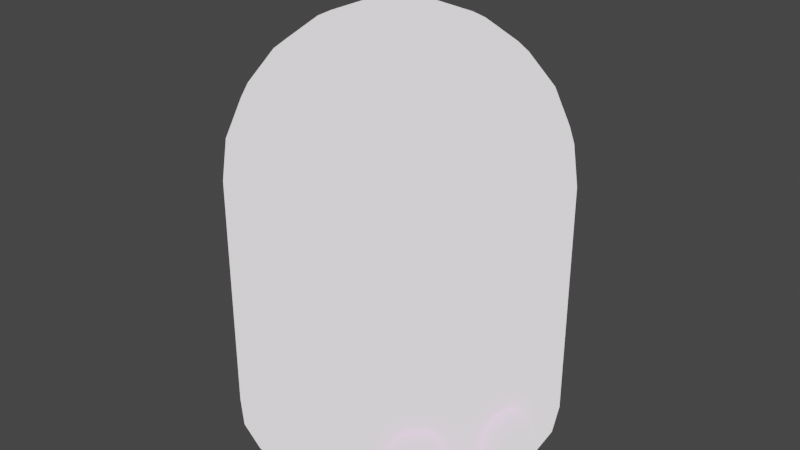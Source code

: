 # Source: avionics.blend  (saved by Blender 3.3.6; exported with 4.5.12 LTS)
import bpy
from mathutils import Matrix  # noqa: F401  (used for matrix-valued properties, if any)

bpy.ops.wm.read_factory_settings(use_empty=True)
scene = bpy.context.scene
scene.name = 'Scene'

# ---- collections
col_collection = bpy.data.collections.new('Collection'); scene.collection.children.link(col_collection)

# ---- images (referenced by path relative to the original .blend; pixels are not part of the script)
import os
ASSET_DIR = os.environ.get("B2B_ASSET_DIR", "")  # directory of the original .blend (textures are referenced by path, not embedded)
HERE = os.path.dirname(os.path.abspath(__file__))  # packed textures are extracted next to this script under _unpacked/

def load_image(name, relpath, width, height, colorspace="sRGB"):
    """Load a texture the original file referenced (path relative to the .blend, or extracted next to this script)."""
    p = next((c for c in (os.path.join(HERE, relpath), os.path.join(ASSET_DIR, relpath)) if relpath and os.path.exists(c)), "")
    if p:
        img = bpy.data.images.load(p, check_existing=True)
        img.name = name
    else:  # same state as the original file: an image datablock whose file is absent (Cycles renders it pink)
        img = bpy.data.images.new(name, width, height)
        img.source = "FILE"
        img.filepath = "//" + (relpath or name)
    img.colorspace_settings.name = colorspace
    return img
img_texture_alnair_general_1_png = load_image('texture_alnair_general_1.png', 'a1.psd', 1024, 1024, 'sRGB')

# ---- materials (node trees are filled in below, after node groups)
mat_fairing1_auv = bpy.data.materials.new('fairing1_auv')
mat_fairing1_auv.diffuse_color = (1.0, 1.0, 1.0, 1.0)
mat_fairing1_auv.roughness = 0.6838
mat_mesh1_auv = bpy.data.materials.new('mesh1_auv')
mat_mesh1_auv.diffuse_color = (1.0, 1.0, 1.0, 1.0)
mat_mesh1_auv.roughness = 0.6838

# ---- material node trees
mat_fairing1_auv.use_nodes = True; mat_fairing1_auv.node_tree.nodes.clear()
_N = mat_fairing1_auv.node_tree.nodes; _L = mat_fairing1_auv.node_tree.links
n0 = _N.new('ShaderNodeBsdfPrincipled'); n0.name = 'Principled BSDF'; n0.location = (1200, 0)
n0.distribution = 'GGX'
n0.subsurface_method = 'RANDOM_WALK_SKIN'
n0.inputs[2].default_value = 0.6838
n0.inputs[3].default_value = 1.45
n0.inputs[13].default_value = 0.001
n0.inputs[28].default_value = 1.0
n1 = _N.new('ShaderNodeOutputMaterial'); n1.name = 'Material Output'; n1.location = (1500, 0)
n2 = _N.new('ShaderNodeTexImage'); n2.name = 'Image Texture'; n2.location = (600, 0)
n2.image = img_texture_alnair_general_1_png
_L.new(n2.outputs[0], n0.inputs[0])
_L.new(n0.outputs[0], n1.inputs[0])
n1.is_active_output = True
mat_mesh1_auv.use_nodes = True; mat_mesh1_auv.node_tree.nodes.clear()
_N = mat_mesh1_auv.node_tree.nodes; _L = mat_mesh1_auv.node_tree.links
n0 = _N.new('ShaderNodeBsdfPrincipled'); n0.name = 'Principled BSDF'; n0.location = (1200, 0)
n0.distribution = 'GGX'
n0.subsurface_method = 'RANDOM_WALK_SKIN'
n0.inputs[2].default_value = 0.6838
n0.inputs[3].default_value = 1.45
n0.inputs[13].default_value = 0.001
n0.inputs[28].default_value = 1.0
n1 = _N.new('ShaderNodeOutputMaterial'); n1.name = 'Material Output'; n1.location = (1500, 0)
n2 = _N.new('ShaderNodeTexImage'); n2.name = 'Image Texture'; n2.location = (600, 0)
n2.image = img_texture_alnair_general_1_png
_L.new(n2.outputs[0], n0.inputs[0])
_L.new(n0.outputs[0], n1.inputs[0])
n1.is_active_output = True

# ---- world
world_world = bpy.data.worlds.new('World'); scene.world = world_world
world_world.use_nodes = True; world_world.node_tree.nodes.clear()
_N = world_world.node_tree.nodes; _L = world_world.node_tree.links
n0 = _N.new('ShaderNodeOutputWorld'); n0.name = 'World Output'; n0.location = (300, 300)
n1 = _N.new('ShaderNodeBackground'); n1.name = 'Background'; n1.location = (10, 300)
n1.inputs[0].default_value = (0.05088, 0.05088, 0.05088, 1.0)
_L.new(n1.outputs[0], n0.inputs[0])
n0.is_active_output = True
world_world.color = (0.05088, 0.05088, 0.05088)
world_world.use_sun_shadow = False
world_world.sun_shadow_jitter_overblur = 0.0

# ---- meshes
me_fairing1 = bpy.data.meshes.new('fairing1')
me_fairing1.from_pydata([(0.3125, -6.11e-08, 0.375), (0.3019, -0.08088, 0.375), (0.2706, -0.1563, 0.375), (0.221, -0.221, 0.375), (0.1562, -0.2706, 0.375), (0.08088, -0.3019, 0.375), (-1.11e-16, -0.3125, 0.375), (-0.08088, -0.3019, 0.375), (-0.1562, -0.2706, 0.375), (-0.221, -0.221, 0.375), (-0.2706, -0.1563, 0.375), (-0.3019, -0.08088, 0.375), (-0.3125, -6.11e-08, 0.375), (-0.3019, 0.08088, 0.375), (-0.2706, 0.1562, 0.375), (-0.221, 0.221, 0.375), (-0.1562, 0.2706, 0.375), (-0.08088, 0.3019, 0.375), (-1.11e-16, 0.3125, 0.375), (0.08088, 0.3019, 0.375), (0.1562, 0.2706, 0.375), (0.221, 0.221, 0.375), (0.2706, 0.1562, 0.375), (0.3019, 0.08088, 0.375), (0.25, 2.515e-17, 4.098e-24), (0.2415, -0.0647, -1.054e-08), (0.2165, -0.125, -2.037e-08), (0.1768, -0.1768, -2.88e-08), (0.125, -0.2165, -3.527e-08), (0.0647, -0.2415, -3.934e-08), (-1.11e-16, -0.25, -4.073e-08), (-0.0647, -0.2415, -3.934e-08), (-0.125, -0.2165, -3.527e-08), (-0.1768, -0.1768, -2.88e-08), (-0.2165, -0.125, -2.037e-08), (-0.2415, -0.0647, -1.054e-08), (-0.25, -5.463e-18, -8.9e-25), (-0.2415, 0.0647, 1.054e-08), (-0.2165, 0.125, 2.037e-08), (-0.1768, 0.1768, 2.88e-08), (-0.125, 0.2165, 3.527e-08), (-0.0647, 0.2415, 3.934e-08), (-1.11e-16, 0.25, 4.073e-08), (0.0647, 0.2415, 3.934e-08), (0.125, 0.2165, 3.527e-08), (0.1768, 0.1768, 2.88e-08), (0.2165, 0.125, 2.037e-08), (0.2415, 0.0647, 1.054e-08), (0.225, 2.5e-17, 4.073e-24), (0.2173, -0.05823, -9.488e-09), (0.1949, -0.1125, -1.833e-08), (0.1591, -0.1591, -2.592e-08), (0.1125, -0.1949, -3.175e-08), (0.05823, -0.2173, -3.541e-08), (-1.11e-16, -0.225, -3.666e-08), (-0.05823, -0.2173, -3.541e-08), (-0.1125, -0.1949, -3.175e-08), (-0.1591, -0.1591, -2.592e-08), (-0.1949, -0.1125, -1.833e-08), (-0.2173, -0.05823, -9.488e-09), (-0.225, -2.556e-18, -4.165e-25), (-0.2173, 0.05823, 9.488e-09), (-0.1949, 0.1125, 1.833e-08), (-0.1591, 0.1591, 2.592e-08), (-0.1125, 0.1949, 3.175e-08), (-0.05823, 0.2173, 3.541e-08), (-1.11e-16, 0.225, 3.666e-08), (0.05823, 0.2173, 3.541e-08), (0.1125, 0.1949, 3.175e-08), (0.1591, 0.1591, 2.592e-08), (0.1949, 0.1125, 1.833e-08), (0.2173, 0.05823, 9.488e-09), (0.2777, -0.07441, 0.375), (0.2875, -6.11e-08, 0.375), (0.2777, 0.07441, 0.375), (0.249, 0.1437, 0.375), (0.2033, 0.2033, 0.375), (0.1437, 0.249, 0.375), (0.07441, 0.2777, 0.375), (-1.11e-16, 0.2875, 0.375), (-0.07441, 0.2777, 0.375), (-0.1437, 0.249, 0.375), (-0.2033, 0.2033, 0.375), (-0.249, 0.1437, 0.375), (-0.2777, 0.07441, 0.375), (-0.2875, -6.11e-08, 0.375), (-0.2777, -0.07441, 0.375), (-0.249, -0.1438, 0.375), (-0.2033, -0.2033, 0.375), (-0.1437, -0.249, 0.375), (-0.07441, -0.2777, 0.375), (-1.11e-16, -0.2875, 0.375), (0.07441, -0.2777, 0.375), (0.1437, -0.249, 0.375), (0.2033, -0.2033, 0.375), (0.249, -0.1438, 0.375)], [], [(0, 24, 47, 23), (1, 25, 24, 0), (2, 26, 25, 1), (3, 27, 26, 2), (4, 28, 27, 3), (5, 29, 28, 4), (6, 30, 29, 5), (7, 31, 30, 6), (8, 32, 31, 7), (9, 33, 32, 8), (10, 34, 33, 9), (11, 35, 34, 10), (12, 36, 35, 11), (13, 37, 36, 12), (14, 38, 37, 13), (15, 39, 38, 14), (16, 40, 39, 15), (17, 41, 40, 16), (18, 42, 41, 17), (19, 43, 42, 18), (20, 44, 43, 19), (21, 45, 44, 20), (22, 46, 45, 21), (23, 47, 46, 22), (48, 73, 74, 71), (49, 72, 73, 48), (50, 95, 72, 49), (51, 94, 95, 50), (52, 93, 94, 51), (53, 92, 93, 52), (54, 91, 92, 53), (55, 90, 91, 54), (56, 89, 90, 55), (57, 88, 89, 56), (58, 87, 88, 57), (59, 86, 87, 58), (60, 85, 86, 59), (61, 84, 85, 60), (62, 83, 84, 61), (63, 82, 83, 62), (64, 81, 82, 63), (65, 80, 81, 64), (66, 79, 80, 65), (67, 78, 79, 66), (68, 77, 78, 67), (69, 76, 77, 68), (70, 75, 76, 69), (71, 74, 75, 70), (0, 73, 72, 1), (1, 72, 95, 2), (2, 95, 94, 3), (3, 94, 93, 4), (4, 93, 92, 5), (5, 92, 91, 6), (6, 91, 90, 7), (7, 90, 89, 8), (8, 89, 88, 9), (9, 88, 87, 10), (10, 87, 86, 11), (11, 86, 85, 12), (12, 85, 84, 13), (13, 84, 83, 14), (14, 83, 82, 15), (15, 82, 81, 16), (16, 81, 80, 17), (17, 80, 79, 18), (18, 79, 78, 19), (19, 78, 77, 20), (20, 77, 76, 21), (21, 76, 75, 22), (22, 75, 74, 23), (23, 74, 73, 0), (24, 48, 71, 47), (25, 49, 48, 24), (26, 50, 49, 25), (27, 51, 50, 26), (28, 52, 51, 27), (29, 53, 52, 28), (30, 54, 53, 29), (31, 55, 54, 30), (32, 56, 55, 31), (33, 57, 56, 32), (34, 58, 57, 33), (35, 59, 58, 34), (36, 60, 59, 35), (37, 61, 60, 36), (38, 62, 61, 37), (39, 63, 62, 38), (40, 64, 63, 39), (41, 65, 64, 40), (42, 66, 65, 41), (43, 67, 66, 42), (44, 68, 67, 43), (45, 69, 68, 44), (46, 70, 69, 45), (47, 71, 70, 46)])
me_fairing1.polygons.foreach_set('use_smooth', [True] * 96)
_k = set([(0, 1), (0, 23), (1, 2), (2, 3), (3, 4), (4, 5), (5, 6), (6, 7), (7, 8), (8, 9), (9, 10), (10, 11), (11, 12), (12, 13), (13, 14), (14, 15), (15, 16), (16, 17), (17, 18), (18, 19), (19, 20), (20, 21), (21, 22), (22, 23), (24, 25), (24, 47), (25, 26), (26, 27), (27, 28), (28, 29), (29, 30), (30, 31), (31, 32), (32, 33), (33, 34), (34, 35), (35, 36), (36, 37), (37, 38), (38, 39), (39, 40), (40, 41), (41, 42), (42, 43), (43, 44), (44, 45), (45, 46), (46, 47), (48, 49), (48, 71), (49, 50), (50, 51), (51, 52), (52, 53), (53, 54), (54, 55), (55, 56), (56, 57), (57, 58), (58, 59), (59, 60), (60, 61), (61, 62), (62, 63), (63, 64), (64, 65), (65, 66), (66, 67), (67, 68), (68, 69), (69, 70), (70, 71), (72, 73), (72, 95), (73, 74), (74, 75), (75, 76), (76, 77), (77, 78), (78, 79), (79, 80), (80, 81), (81, 82), (82, 83), (83, 84), (84, 85), (85, 86), (86, 87), (87, 88), (88, 89), (89, 90), (90, 91), (91, 92), (92, 93), (93, 94), (94, 95)])
me_fairing1.attributes.new('sharp_edge', 'BOOLEAN', 'EDGE').data.foreach_set('value', [ (min(e.vertices), max(e.vertices)) in _k for e in me_fairing1.edges])
_uv = me_fairing1.uv_layers.new(name='UVMap')
_uv.uv.foreach_set('vector', [0.05746, 0.0845, 0.05284, 0.009241, 0.04011, 0.009241, 0.04156, 0.0845, 0.04154, 0.08451, 0.04015, 0.009146, 0.0529, 0.009146, 0.05743, 0.08451, 0.02592, 0.08451, 0.0274, 0.009146, 0.04015, 0.009146, 0.04154, 0.08451, 0.01002, 0.08451, 0.01466, 0.009146, 0.0274, 0.009146, 0.02592, 0.08451, 0.02589, 0.08452, 0.02728, 0.009151, 0.01453, 0.009151, 0.01, 0.08452, 0.04152, 0.08452, 0.04003, 0.009151, 0.02728, 0.009151, 0.02589, 0.08452, 0.05741, 0.08452, 0.05277, 0.009151, 0.04003, 0.009151, 0.04152, 0.08452, 0.04154, 0.08452, 0.04015, 0.009151, 0.0529, 0.009151, 0.05743, 0.08452, 0.02592, 0.08452, 0.0274, 0.009151, 0.04015, 0.009151, 0.04154, 0.08452, 0.01002, 0.08452, 0.01466, 0.009151, 0.0274, 0.009151, 0.02592, 0.08452, 0.02593, 0.0845, 0.02738, 0.009241, 0.01466, 0.009241, 0.01003, 0.0845, 0.04156, 0.0845, 0.04011, 0.009241, 0.02738, 0.009241, 0.02593, 0.0845, 0.05746, 0.0845, 0.05284, 0.009241, 0.04011, 0.009241, 0.04156, 0.0845, 0.04156, 0.0845, 0.04011, 0.009241, 0.05284, 0.009241, 0.05746, 0.0845, 0.02593, 0.0845, 0.02738, 0.009241, 0.04011, 0.009241, 0.04156, 0.0845, 0.01003, 0.0845, 0.01466, 0.009241, 0.02738, 0.009241, 0.02593, 0.0845, 0.02593, 0.0845, 0.02738, 0.009241, 0.01466, 0.009241, 0.01003, 0.0845, 0.04156, 0.0845, 0.04011, 0.009241, 0.02738, 0.009241, 0.02593, 0.0845, 0.05746, 0.0845, 0.05284, 0.009241, 0.04011, 0.009241, 0.04156, 0.0845, 0.04154, 0.08452, 0.04015, 0.009151, 0.0529, 0.009151, 0.05743, 0.08452, 0.02592, 0.08452, 0.0274, 0.009151, 0.04015, 0.009151, 0.04154, 0.08452, 0.01002, 0.08452, 0.01466, 0.009151, 0.0274, 0.009151, 0.02592, 0.08452, 0.02593, 0.0845, 0.02738, 0.009241, 0.01466, 0.009241, 0.01003, 0.0845, 0.04156, 0.0845, 0.04011, 0.009241, 0.02738, 0.009241, 0.02593, 0.0845, 0.05186, 0.1672, 0.05685, 0.0894, 0.04145, 0.0894, 0.03981, 0.1672, 0.03973, 0.1671, 0.04142, 0.08942, 0.05677, 0.08942, 0.05178, 0.1671, 0.02761, 0.1671, 0.02603, 0.08942, 0.04142, 0.08942, 0.03973, 0.1671, 0.01555, 0.1671, 0.01068, 0.08942, 0.02603, 0.08942, 0.02761, 0.1671, 0.0277, 0.1672, 0.02601, 0.08942, 0.01067, 0.08942, 0.01565, 0.1672, 0.03983, 0.1672, 0.0414, 0.08942, 0.02601, 0.08942, 0.0277, 0.1672, 0.05188, 0.1672, 0.05675, 0.08942, 0.0414, 0.08942, 0.03983, 0.1672, 0.03973, 0.1672, 0.04142, 0.08942, 0.05676, 0.08942, 0.05178, 0.1672, 0.0276, 0.1672, 0.02604, 0.08942, 0.04142, 0.08942, 0.03973, 0.1672, 0.01555, 0.1672, 0.01068, 0.08942, 0.02604, 0.08942, 0.0276, 0.1672, 0.02768, 0.1672, 0.02604, 0.0894, 0.01065, 0.0894, 0.01563, 0.1672, 0.03981, 0.1672, 0.04145, 0.0894, 0.02604, 0.0894, 0.02768, 0.1672, 0.05186, 0.1672, 0.05685, 0.0894, 0.04145, 0.0894, 0.03981, 0.1672, 0.03981, 0.1672, 0.04145, 0.0894, 0.05685, 0.0894, 0.05186, 0.1672, 0.02768, 0.1672, 0.02604, 0.0894, 0.04145, 0.0894, 0.03981, 0.1672, 0.01563, 0.1672, 0.01065, 0.0894, 0.02604, 0.0894, 0.02768, 0.1672, 0.02768, 0.1672, 0.02604, 0.0894, 0.01065, 0.0894, 0.01563, 0.1672, 0.03981, 0.1672, 0.04145, 0.0894, 0.02604, 0.0894, 0.02768, 0.1672, 0.05186, 0.1672, 0.05685, 0.0894, 0.04145, 0.0894, 0.03981, 0.1672, 0.03973, 0.1672, 0.04142, 0.08942, 0.05676, 0.08942, 0.05178, 0.1672, 0.0276, 0.1672, 0.02604, 0.08942, 0.04142, 0.08942, 0.03973, 0.1672, 0.01555, 0.1672, 0.01068, 0.08942, 0.02604, 0.08942, 0.0276, 0.1672, 0.02768, 0.1672, 0.02604, 0.0894, 0.01065, 0.0894, 0.01563, 0.1672, 0.03981, 0.1672, 0.04145, 0.0894, 0.02604, 0.0894, 0.02768, 0.1672, 0.05743, 0.08451, 0.05677, 0.08942, 0.04142, 0.08942, 0.04154, 0.08451, 0.04154, 0.08451, 0.04142, 0.08942, 0.02603, 0.08942, 0.02592, 0.08451, 0.02592, 0.08451, 0.02603, 0.08942, 0.01068, 0.08942, 0.01002, 0.08451, 0.01, 0.08452, 0.01067, 0.08942, 0.02601, 0.08942, 0.02589, 0.08452, 0.02589, 0.08452, 0.02601, 0.08942, 0.0414, 0.08942, 0.04152, 0.08452, 0.04152, 0.08452, 0.0414, 0.08942, 0.05675, 0.08942, 0.05741, 0.08452, 0.05743, 0.08452, 0.05676, 0.08942, 0.04142, 0.08942, 0.04154, 0.08452, 0.04154, 0.08452, 0.04142, 0.08942, 0.02604, 0.08942, 0.02592, 0.08452, 0.02592, 0.08452, 0.02604, 0.08942, 0.01068, 0.08942, 0.01002, 0.08452, 0.01003, 0.0845, 0.01065, 0.0894, 0.02604, 0.0894, 0.02593, 0.0845, 0.02593, 0.0845, 0.02604, 0.0894, 0.04145, 0.0894, 0.04156, 0.0845, 0.04156, 0.0845, 0.04145, 0.0894, 0.05685, 0.0894, 0.05746, 0.0845, 0.05746, 0.0845, 0.05685, 0.0894, 0.04145, 0.0894, 0.04156, 0.0845, 0.04156, 0.0845, 0.04145, 0.0894, 0.02604, 0.0894, 0.02593, 0.0845, 0.02593, 0.0845, 0.02604, 0.0894, 0.01065, 0.0894, 0.01003, 0.0845, 0.01003, 0.0845, 0.01065, 0.0894, 0.02604, 0.0894, 0.02593, 0.0845, 0.02593, 0.0845, 0.02604, 0.0894, 0.04145, 0.0894, 0.04156, 0.0845, 0.04156, 0.0845, 0.04145, 0.0894, 0.05685, 0.0894, 0.05746, 0.0845, 0.05743, 0.08452, 0.05676, 0.08942, 0.04142, 0.08942, 0.04154, 0.08452, 0.04154, 0.08452, 0.04142, 0.08942, 0.02604, 0.08942, 0.02592, 0.08452, 0.02592, 0.08452, 0.02604, 0.08942, 0.01068, 0.08942, 0.01002, 0.08452, 0.01003, 0.0845, 0.01065, 0.0894, 0.02604, 0.0894, 0.02593, 0.0845, 0.02593, 0.0845, 0.02604, 0.0894, 0.04145, 0.0894, 0.04156, 0.0845, 0.04156, 0.0845, 0.04145, 0.0894, 0.05685, 0.0894, 0.05746, 0.0845, 0.0524, 0.1726, 0.05186, 0.1672, 0.03981, 0.1672, 0.03979, 0.1726, 0.03971, 0.1726, 0.03973, 0.1671, 0.05178, 0.1671, 0.05232, 0.1726, 0.02764, 0.1726, 0.02761, 0.1671, 0.03973, 0.1671, 0.03971, 0.1726, 0.015, 0.1726, 0.01555, 0.1671, 0.02761, 0.1671, 0.02764, 0.1726, 0.0277, 0.1726, 0.0277, 0.1672, 0.01565, 0.1672, 0.0151, 0.1726, 0.0398, 0.1726, 0.03983, 0.1672, 0.0277, 0.1672, 0.0277, 0.1726, 0.05241, 0.1726, 0.05188, 0.1672, 0.03983, 0.1672, 0.0398, 0.1726, 0.03973, 0.1726, 0.03973, 0.1672, 0.05178, 0.1672, 0.05233, 0.1726, 0.02763, 0.1726, 0.0276, 0.1672, 0.03973, 0.1672, 0.03973, 0.1726, 0.01503, 0.1726, 0.01555, 0.1672, 0.0276, 0.1672, 0.02763, 0.1726, 0.0277, 0.1726, 0.02768, 0.1672, 0.01563, 0.1672, 0.01509, 0.1726, 0.03979, 0.1726, 0.03981, 0.1672, 0.02768, 0.1672, 0.0277, 0.1726, 0.0524, 0.1726, 0.05186, 0.1672, 0.03981, 0.1672, 0.03979, 0.1726, 0.03979, 0.1726, 0.03981, 0.1672, 0.05186, 0.1672, 0.0524, 0.1726, 0.0277, 0.1726, 0.02768, 0.1672, 0.03981, 0.1672, 0.03979, 0.1726, 0.01509, 0.1726, 0.01563, 0.1672, 0.02768, 0.1672, 0.0277, 0.1726, 0.0277, 0.1726, 0.02768, 0.1672, 0.01563, 0.1672, 0.01509, 0.1726, 0.03979, 0.1726, 0.03981, 0.1672, 0.02768, 0.1672, 0.0277, 0.1726, 0.0524, 0.1726, 0.05186, 0.1672, 0.03981, 0.1672, 0.03979, 0.1726, 0.03973, 0.1726, 0.03973, 0.1672, 0.05178, 0.1672, 0.05233, 0.1726, 0.02763, 0.1726, 0.0276, 0.1672, 0.03973, 0.1672, 0.03973, 0.1726, 0.01503, 0.1726, 0.01555, 0.1672, 0.0276, 0.1672, 0.02763, 0.1726, 0.0277, 0.1726, 0.02768, 0.1672, 0.01563, 0.1672, 0.01509, 0.1726, 0.03979, 0.1726, 0.03981, 0.1672, 0.02768, 0.1672, 0.0277, 0.1726])
me_fairing1.materials.append(mat_fairing1_auv)
me_fairing1.update()
me_fairing1.normals_split_custom_set([tuple(v) for v in zip(*[iter([0.9864, -1.455e-08, -0.1644, 0.9864, 0.0, -0.1644, 0.9528, 0.2553, -0.1644, 0.9528, 0.2553, -0.1644, 0.9528, -0.2553, -0.1644, 0.9528, -0.2553, -0.1644, 0.9864, 0.0, -0.1644, 0.9864, -1.455e-08, -0.1644, 0.8542, -0.4932, -0.1644, 0.8542, -0.4932, -0.1644, 0.9528, -0.2553, -0.1644, 0.9528, -0.2553, -0.1644, 0.6975, -0.6975, -0.1644, 0.6975, -0.6975, -0.1644, 0.8542, -0.4932, -0.1644, 0.8542, -0.4932, -0.1644, 0.4932, -0.8542, -0.1644, 0.4932, -0.8542, -0.1644, 0.6975, -0.6975, -0.1644, 0.6975, -0.6975, -0.1644, 0.2553, -0.9528, -0.1644, 0.2553, -0.9528, -0.1644, 0.4932, -0.8542, -0.1644, 0.4932, -0.8542, -0.1644, 1.455e-08, -0.9864, -0.1644, 1.416e-08, -0.9864, -0.1644, 0.2553, -0.9528, -0.1644, 0.2553, -0.9528, -0.1644, -0.2553, -0.9528, -0.1644, -0.2553, -0.9528, -0.1644, 1.416e-08, -0.9864, -0.1644, 1.455e-08, -0.9864, -0.1644, -0.4932, -0.8542, -0.1644, -0.4932, -0.8542, -0.1644, -0.2553, -0.9528, -0.1644, -0.2553, -0.9528, -0.1644, -0.6975, -0.6975, -0.1644, -0.6975, -0.6975, -0.1644, -0.4932, -0.8542, -0.1644, -0.4932, -0.8542, -0.1644, -0.8542, -0.4932, -0.1644, -0.8542, -0.4932, -0.1644, -0.6975, -0.6975, -0.1644, -0.6975, -0.6975, -0.1644, -0.9528, -0.2553, -0.1644, -0.9528, -0.2553, -0.1644, -0.8542, -0.4932, -0.1644, -0.8542, -0.4932, -0.1644, -0.9864, -1.455e-08, -0.1644, -0.9864, 0.0, -0.1644, -0.9528, -0.2553, -0.1644, -0.9528, -0.2553, -0.1644, -0.9528, 0.2553, -0.1644, -0.9528, 0.2553, -0.1644, -0.9864, 0.0, -0.1644, -0.9864, -1.455e-08, -0.1644, -0.8542, 0.4932, -0.1644, -0.8542, 0.4932, -0.1644, -0.9528, 0.2553, -0.1644, -0.9528, 0.2553, -0.1644, -0.6975, 0.6975, -0.1644, -0.6975, 0.6975, -0.1644, -0.8542, 0.4932, -0.1644, -0.8542, 0.4932, -0.1644, -0.4932, 0.8542, -0.1644, -0.4932, 0.8542, -0.1644, -0.6975, 0.6975, -0.1644, -0.6975, 0.6975, -0.1644, -0.2553, 0.9528, -0.1644, -0.2553, 0.9528, -0.1644, -0.4932, 0.8542, -0.1644, -0.4932, 0.8542, -0.1644, 2.425e-08, 0.9864, -0.1644, 2.359e-08, 0.9864, -0.1644, -0.2553, 0.9528, -0.1644, -0.2553, 0.9528, -0.1644, 0.2553, 0.9528, -0.1644, 0.2553, 0.9528, -0.1644, 2.359e-08, 0.9864, -0.1644, 2.425e-08, 0.9864, -0.1644, 0.4932, 0.8542, -0.1644, 0.4932, 0.8542, -0.1644, 0.2553, 0.9528, -0.1644, 0.2553, 0.9528, -0.1644, 0.6975, 0.6975, -0.1644, 0.6975, 0.6975, -0.1644, 0.4932, 0.8542, -0.1644, 0.4932, 0.8542, -0.1644, 0.8542, 0.4932, -0.1644, 0.8542, 0.4932, -0.1644, 0.6975, 0.6975, -0.1644, 0.6975, 0.6975, -0.1644, 0.9528, 0.2553, -0.1644, 0.9528, 0.2553, -0.1644, 0.8542, 0.4932, -0.1644, 0.8542, 0.4932, -0.1644, -0.9864, 0.0, 0.1644, -0.9864, 9.698e-09, 0.1644, -0.9528, -0.2553, 0.1644, -0.9528, -0.2553, 0.1644, -0.9528, 0.2553, 0.1644, -0.9528, 0.2553, 0.1644, -0.9864, 9.698e-09, 0.1644, -0.9864, 0.0, 0.1644, -0.8542, 0.4932, 0.1644, -0.8542, 0.4932, 0.1644, -0.9528, 0.2553, 0.1644, -0.9528, 0.2553, 0.1644, -0.6975, 0.6975, 0.1644, -0.6975, 0.6975, 0.1644, -0.8542, 0.4932, 0.1644, -0.8542, 0.4932, 0.1644, -0.4932, 0.8542, 0.1644, -0.4932, 0.8542, 0.1644, -0.6975, 0.6975, 0.1644, -0.6975, 0.6975, 0.1644, -0.2553, 0.9528, 0.1644, -0.2553, 0.9528, 0.1644, -0.4932, 0.8542, 0.1644, -0.4932, 0.8542, 0.1644, -9.437e-09, 0.9864, 0.1644, -4.849e-09, 0.9864, 0.1644, -0.2553, 0.9528, 0.1644, -0.2553, 0.9528, 0.1644, 0.2553, 0.9528, 0.1644, 0.2553, 0.9528, 0.1644, -4.849e-09, 0.9864, 0.1644, -9.437e-09, 0.9864, 0.1644, 0.4932, 0.8542, 0.1644, 0.4932, 0.8542, 0.1644, 0.2553, 0.9528, 0.1644, 0.2553, 0.9528, 0.1644, 0.6975, 0.6975, 0.1644, 0.6975, 0.6975, 0.1644, 0.4932, 0.8542, 0.1644, 0.4932, 0.8542, 0.1644, 0.8542, 0.4932, 0.1644, 0.8542, 0.4932, 0.1644, 0.6975, 0.6975, 0.1644, 0.6975, 0.6975, 0.1644, 0.9528, 0.2553, 0.1644, 0.9528, 0.2553, 0.1644, 0.8542, 0.4932, 0.1644, 0.8542, 0.4932, 0.1644, 0.9864, 0.0, 0.1644, 0.9864, 9.698e-09, 0.1644, 0.9528, 0.2553, 0.1644, 0.9528, 0.2553, 0.1644, 0.9528, -0.2553, 0.1644, 0.9528, -0.2553, 0.1644, 0.9864, 9.698e-09, 0.1644, 0.9864, 0.0, 0.1644, 0.8542, -0.4932, 0.1644, 0.8542, -0.4932, 0.1644, 0.9528, -0.2553, 0.1644, 0.9528, -0.2553, 0.1644, 0.6975, -0.6975, 0.1644, 0.6975, -0.6975, 0.1644, 0.8542, -0.4932, 0.1644, 0.8542, -0.4932, 0.1644, 0.4932, -0.8542, 0.1644, 0.4932, -0.8542, 0.1644, 0.6975, -0.6975, 0.1644, 0.6975, -0.6975, 0.1644, 0.2553, -0.9528, 0.1644, 0.2553, -0.9528, 0.1644, 0.4932, -0.8542, 0.1644, 0.4932, -0.8542, 0.1644, 0.0, -0.9864, 0.1644, 0.0, -0.9864, 0.1644, 0.2553, -0.9528, 0.1644, 0.2553, -0.9528, 0.1644, -0.2553, -0.9528, 0.1644, -0.2553, -0.9528, 0.1644, 0.0, -0.9864, 0.1644, 0.0, -0.9864, 0.1644, -0.4932, -0.8542, 0.1644, -0.4932, -0.8542, 0.1644, -0.2553, -0.9528, 0.1644, -0.2553, -0.9528, 0.1644, -0.6975, -0.6975, 0.1644, -0.6975, -0.6975, 0.1644, -0.4932, -0.8542, 0.1644, -0.4932, -0.8542, 0.1644, -0.8542, -0.4932, 0.1644, -0.8542, -0.4932, 0.1644, -0.6975, -0.6975, 0.1644, -0.6975, -0.6975, 0.1644, -0.9528, -0.2553, 0.1644, -0.9528, -0.2553, 0.1644, -0.8542, -0.4932, 0.1644, -0.8542, -0.4932, 0.1644, 2.399e-07, 0.0, 1.0, 2.399e-07, 0.0, 1.0, 5.997e-07, -1.758e-07, 1.0, 5.997e-07, -1.758e-07, 1.0, 5.997e-07, -1.758e-07, 1.0, 5.997e-07, -1.758e-07, 1.0, 2.399e-07, -1.758e-07, 1.0, 2.399e-07, -1.758e-07, 1.0, 2.399e-07, -1.758e-07, 1.0, 2.399e-07, -1.758e-07, 1.0, -3.598e-07, 0.0, 1.0, -3.598e-07, 0.0, 1.0, -3.598e-07, 0.0, 1.0, -3.598e-07, 0.0, 1.0, -7.197e-07, -7.281e-08, 1.0, -7.197e-07, -7.281e-08, 1.0, -7.197e-07, -7.281e-08, 1.0, -7.197e-07, -7.281e-08, 1.0, -7.197e-07, -7.281e-08, 1.0, -7.197e-07, -7.281e-08, 1.0, -7.197e-07, -7.281e-08, 1.0, -7.197e-07, -7.281e-08, 1.0, -2.399e-07, 0.0, 1.0, -2.399e-07, 0.0, 1.0, -2.399e-07, 0.0, 1.0, -2.399e-07, 0.0, 1.0, 2.399e-07, -7.281e-08, 1.0, 2.399e-07, -7.281e-08, 1.0, 2.399e-07, -7.281e-08, 1.0, 2.399e-07, -7.281e-08, 1.0, 3.598e-07, -7.281e-08, 1.0, 3.598e-07, -7.281e-08, 1.0, 3.598e-07, -7.281e-08, 1.0, 3.598e-07, -7.281e-08, 1.0, 0.0, 0.0, 1.0, 0.0, 0.0, 1.0, 0.0, 0.0, 1.0, 0.0, 0.0, 1.0, -3.598e-07, -1.758e-07, 1.0, -3.598e-07, -1.758e-07, 1.0, -3.598e-07, -1.758e-07, 1.0, -3.598e-07, -1.758e-07, 1.0, -2.399e-07, -1.758e-07, 1.0, -2.399e-07, -1.758e-07, 1.0, -2.399e-07, -1.758e-07, 1.0, -2.399e-07, -1.758e-07, 1.0, -2.399e-07, 0.0, 1.0, -2.399e-07, 0.0, 1.0, -2.399e-07, 0.0, 1.0, -2.399e-07, 0.0, 1.0, -8.396e-07, -1.758e-07, 1.0, -8.396e-07, -1.758e-07, 1.0, -8.396e-07, -1.758e-07, 1.0, -8.396e-07, -1.758e-07, 1.0, -7.197e-07, -1.758e-07, 1.0, -7.197e-07, -1.758e-07, 1.0, -7.197e-07, -1.758e-07, 1.0, -7.197e-07, -1.758e-07, 1.0, -3.598e-07, 0.0, 1.0, -3.598e-07, 0.0, 1.0, -3.598e-07, 0.0, 1.0, -3.598e-07, 0.0, 1.0, -7.197e-07, -7.281e-08, 1.0, -7.197e-07, -7.281e-08, 1.0, -7.197e-07, -7.281e-08, 1.0, -7.197e-07, -7.281e-08, 1.0, -7.197e-07, -7.281e-08, 1.0, -7.197e-07, -7.281e-08, 1.0, -7.197e-07, -7.281e-08, 1.0, -7.197e-07, -7.281e-08, 1.0, -2.399e-07, 0.0, 1.0, -2.399e-07, 0.0, 1.0, -2.399e-07, 0.0, 1.0, -2.399e-07, 0.0, 1.0, 2.399e-07, -7.281e-08, 1.0, 2.399e-07, -7.281e-08, 1.0, 2.399e-07, -7.281e-08, 1.0, 2.399e-07, -7.281e-08, 1.0, 3.598e-07, -7.281e-08, 1.0, 3.598e-07, -7.281e-08, 1.0, 3.598e-07, -7.281e-08, 1.0, 3.598e-07, -7.281e-08, 1.0, 9.186e-14, 0.0, 1.0, 8.882e-14, 0.0, 1.0, 8.882e-14, 0.0, 1.0, 9.186e-14, 0.0, 1.0, 1.199e-07, -1.758e-07, 1.0, 1.199e-07, -1.758e-07, 1.0, 1.199e-07, -1.758e-07, 1.0, 1.199e-07, -1.758e-07, 1.0, 2.399e-07, -1.758e-07, 1.0, 2.399e-07, -1.758e-07, 1.0, 2.399e-07, -1.758e-07, 1.0, 2.399e-07, -1.758e-07, 1.0, 2.399e-07, 0.0, 1.0, 2.399e-07, 0.0, 1.0, 4.515e-15, 1.629e-07, -1.0, 4.515e-15, 1.629e-07, -1.0, 1.355e-14, 1.629e-07, -1.0, 1.355e-14, 1.629e-07, -1.0, -4.515e-15, 1.629e-07, -1.0, -4.515e-15, 1.629e-07, -1.0, 4.515e-15, 1.629e-07, -1.0, 4.515e-15, 1.629e-07, -1.0, -1.355e-14, 1.629e-07, -1.0, -1.355e-14, 1.629e-07, -1.0, -4.515e-15, 1.629e-07, -1.0, -4.515e-15, 1.629e-07, -1.0, -3.612e-14, 1.629e-07, -1.0, -3.612e-14, 1.629e-07, -1.0, -1.355e-14, 1.629e-07, -1.0, -1.355e-14, 1.629e-07, -1.0, -1.806e-14, 1.629e-07, -1.0, -1.806e-14, 1.629e-07, -1.0, -3.612e-14, 1.629e-07, -1.0, -3.612e-14, 1.629e-07, -1.0, 4.706e-21, 1.629e-07, -1.0, 1.991e-21, 1.629e-07, -1.0, -1.806e-14, 1.629e-07, -1.0, -1.806e-14, 1.629e-07, -1.0, 1.806e-14, 1.629e-07, -1.0, 1.806e-14, 1.629e-07, -1.0, 1.991e-21, 1.629e-07, -1.0, 4.706e-21, 1.629e-07, -1.0, 1.806e-14, 1.629e-07, -1.0, 1.806e-14, 1.629e-07, -1.0, 1.806e-14, 1.629e-07, -1.0, 1.806e-14, 1.629e-07, -1.0, 1.806e-14, 1.629e-07, -1.0, 1.806e-14, 1.629e-07, -1.0, 1.806e-14, 1.629e-07, -1.0, 1.806e-14, 1.629e-07, -1.0, 3.612e-14, 1.629e-07, -1.0, 3.612e-14, 1.629e-07, -1.0, 1.806e-14, 1.629e-07, -1.0, 1.806e-14, 1.629e-07, -1.0, 1.806e-14, 1.629e-07, -1.0, 1.806e-14, 1.629e-07, -1.0, 3.612e-14, 1.629e-07, -1.0, 3.612e-14, 1.629e-07, -1.0, 1.355e-14, 1.629e-07, -1.0, 1.355e-14, 1.629e-07, -1.0, 1.806e-14, 1.629e-07, -1.0, 1.806e-14, 1.629e-07, -1.0, 4.515e-15, 1.629e-07, -1.0, 4.515e-15, 1.629e-07, -1.0, 1.355e-14, 1.629e-07, -1.0, 1.355e-14, 1.629e-07, -1.0, -4.515e-15, 1.629e-07, -1.0, -4.515e-15, 1.629e-07, -1.0, 4.515e-15, 1.629e-07, -1.0, 4.515e-15, 1.629e-07, -1.0, -1.355e-14, 1.629e-07, -1.0, -1.355e-14, 1.629e-07, -1.0, -4.515e-15, 1.629e-07, -1.0, -4.515e-15, 1.629e-07, -1.0, -3.612e-14, 1.629e-07, -1.0, -3.612e-14, 1.629e-07, -1.0, -1.355e-14, 1.629e-07, -1.0, -1.355e-14, 1.629e-07, -1.0, -1.806e-14, 1.629e-07, -1.0, -1.806e-14, 1.629e-07, -1.0, -3.612e-14, 1.629e-07, -1.0, -3.612e-14, 1.629e-07, -1.0, 4.706e-21, 1.629e-07, -1.0, 1.991e-21, 1.629e-07, -1.0, -1.806e-14, 1.629e-07, -1.0, -1.806e-14, 1.629e-07, -1.0, 1.806e-14, 1.629e-07, -1.0, 1.806e-14, 1.629e-07, -1.0, 1.991e-21, 1.629e-07, -1.0, 4.706e-21, 1.629e-07, -1.0, 1.806e-14, 1.629e-07, -1.0, 1.806e-14, 1.629e-07, -1.0, 1.806e-14, 1.629e-07, -1.0, 1.806e-14, 1.629e-07, -1.0, 1.806e-14, 1.629e-07, -1.0, 1.806e-14, 1.629e-07, -1.0, 1.806e-14, 1.629e-07, -1.0, 1.806e-14, 1.629e-07, -1.0, 3.612e-14, 1.629e-07, -1.0, 3.612e-14, 1.629e-07, -1.0, 1.806e-14, 1.629e-07, -1.0, 1.806e-14, 1.629e-07, -1.0, 1.806e-14, 1.629e-07, -1.0, 1.806e-14, 1.629e-07, -1.0, 3.612e-14, 1.629e-07, -1.0, 3.612e-14, 1.629e-07, -1.0, 1.355e-14, 1.629e-07, -1.0, 1.355e-14, 1.629e-07, -1.0, 1.806e-14, 1.629e-07, -1.0, 1.806e-14, 1.629e-07, -1.0])] * 3)])
me_mesh1 = bpy.data.meshes.new('mesh1')
me_mesh1.from_pydata([(0.0647, -3.934e-08, 0.2415), (0.0625, -0.01675, 0.2415), (0.05604, -0.03235, 0.2415), (0.04575, -0.04575, 0.2415), (0.03235, -0.05604, 0.2415), (0.01675, -0.0625, 0.2415), (-5.52e-17, -0.0647, 0.2415), (-0.01675, -0.0625, 0.2415), (-0.03235, -0.05604, 0.2415), (-0.04575, -0.04575, 0.2415), (-0.05604, -0.03235, 0.2415), (-0.0625, -0.01675, 0.2415), (-0.0647, -3.934e-08, 0.2415), (-0.0625, 0.01675, 0.2415), (-0.05604, 0.03235, 0.2415), (-0.04575, 0.04575, 0.2415), (-0.03235, 0.05604, 0.2415), (-0.01675, 0.0625, 0.2415), (-7.105e-17, 0.0647, 0.2415), (0.01675, 0.0625, 0.2415), (0.03235, 0.05604, 0.2415), (0.04575, 0.04575, 0.2415), (0.05604, 0.03235, 0.2415), (0.0625, 0.01675, 0.2415), (0.125, -3.527e-08, 0.2165), (0.1207, -0.03235, 0.2165), (0.1083, -0.0625, 0.2165), (0.08839, -0.08839, 0.2165), (0.0625, -0.1083, 0.2165), (0.03235, -0.1207, 0.2165), (-5.151e-17, -0.125, 0.2165), (-0.03235, -0.1207, 0.2165), (-0.0625, -0.1083, 0.2165), (-0.08839, -0.08839, 0.2165), (-0.1083, -0.0625, 0.2165), (-0.1207, -0.03235, 0.2165), (-0.125, -3.527e-08, 0.2165), (-0.1207, 0.03235, 0.2165), (-0.1083, 0.0625, 0.2165), (-0.08839, 0.08839, 0.2165), (-0.0625, 0.1083, 0.2165), (-0.03235, 0.1207, 0.2165), (-8.213e-17, 0.125, 0.2165), (0.03235, 0.1207, 0.2165), (0.0625, 0.1083, 0.2165), (0.08839, 0.08839, 0.2165), (0.1083, 0.0625, 0.2165), (0.1207, 0.03235, 0.2165), (0.1768, -2.88e-08, 0.1768), (0.1708, -0.04575, 0.1768), (0.1531, -0.08839, 0.1768), (0.125, -0.125, 0.1768), (0.08839, -0.1531, 0.1768), (0.04575, -0.1708, 0.1768), (-4.834e-17, -0.1768, 0.1768), (-0.04575, -0.1708, 0.1768), (-0.08839, -0.1531, 0.1768), (-0.125, -0.125, 0.1768), (-0.1531, -0.08839, 0.1768), (-0.1708, -0.04575, 0.1768), (-0.1768, -2.88e-08, 0.1768), (-0.1708, 0.04575, 0.1768), (-0.1531, 0.08839, 0.1768), (-0.125, 0.125, 0.1768), (-0.08839, 0.1531, 0.1768), (-0.04575, 0.1708, 0.1768), (-9.164e-17, 0.1768, 0.1768), (0.04575, 0.1708, 0.1768), (0.08839, 0.1531, 0.1768), (0.125, 0.125, 0.1768), (0.1531, 0.08839, 0.1768), (0.1708, 0.04575, 0.1768), (0.2165, -2.037e-08, 0.125), (0.2091, -0.05604, 0.125), (0.1875, -0.1083, 0.125), (0.1531, -0.1531, 0.125), (0.1083, -0.1875, 0.125), (0.05604, -0.2091, 0.125), (-4.591e-17, -0.2165, 0.125), (-0.05604, -0.2091, 0.125), (-0.1083, -0.1875, 0.125), (-0.1531, -0.1531, 0.125), (-0.1875, -0.1083, 0.125), (-0.2091, -0.05604, 0.125), (-0.2165, -2.037e-08, 0.125), (-0.2091, 0.05604, 0.125), (-0.1875, 0.1083, 0.125), (-0.1531, 0.1531, 0.125), (-0.1083, 0.1875, 0.125), (-0.05604, 0.2091, 0.125), (-9.893e-17, 0.2165, 0.125), (0.05604, 0.2091, 0.125), (0.1083, 0.1875, 0.125), (0.1531, 0.1531, 0.125), (0.1875, 0.1083, 0.125), (0.2091, 0.05604, 0.125), (0.2415, -1.054e-08, 0.0647), (0.2333, -0.0625, 0.0647), (0.2091, -0.1207, 0.0647), (0.1708, -0.1708, 0.0647), (0.1207, -0.2091, 0.0647), (0.0625, -0.2333, 0.0647), (-4.438e-17, -0.2415, 0.0647), (-0.0625, -0.2333, 0.0647), (-0.1207, -0.2091, 0.0647), (-0.1708, -0.1708, 0.0647), (-0.2091, -0.1207, 0.0647), (-0.2333, -0.0625, 0.0647), (-0.2415, -1.054e-08, 0.0647), (-0.2333, 0.0625, 0.0647), (-0.2091, 0.1207, 0.0647), (-0.1708, 0.1708, 0.0647), (-0.1207, 0.2091, 0.0647), (-0.0625, 0.2333, 0.0647), (-1.035e-16, 0.2415, 0.0647), (0.0625, 0.2333, 0.0647), (0.1207, 0.2091, 0.0647), (0.1708, 0.1708, 0.0647), (0.2091, 0.1207, 0.0647), (0.2333, 0.0625, 0.0647), (0.25, -1.683e-18, 3.722e-17), (0.2415, -0.0647, -1.054e-08), (0.2165, -0.125, -2.037e-08), (0.1768, -0.1768, -2.88e-08), (0.125, -0.2165, -3.527e-08), (0.0647, -0.2415, -3.934e-08), (-4.386e-17, -0.25, -4.073e-08), (-0.0647, -0.2415, -3.934e-08), (-0.125, -0.2165, -3.527e-08), (-0.1768, -0.1768, -2.88e-08), (-0.2165, -0.125, -2.037e-08), (-0.2415, -0.0647, -1.054e-08), (-0.25, -3.23e-17, 3.722e-17), (-0.2415, 0.0647, 1.054e-08), (-0.2165, 0.125, 2.037e-08), (-0.1768, 0.1768, 2.88e-08), (-0.125, 0.2165, 3.527e-08), (-0.0647, 0.2415, 3.934e-08), (-1.051e-16, 0.25, 4.073e-08), (0.0647, 0.2415, 3.934e-08), (0.125, 0.2165, 3.527e-08), (0.1768, 0.1768, 2.88e-08), (0.2165, 0.125, 2.037e-08), (0.2415, 0.0647, 1.054e-08), (-5.916e-17, -4.073e-08, 0.25), (0.25, 6.11e-08, -0.375), (0.2415, -0.0647, -0.375), (0.2165, -0.125, -0.375), (0.1768, -0.1768, -0.375), (0.125, -0.2165, -0.375), (0.0647, -0.2415, -0.375), (-4.386e-17, -0.25, -0.375), (-0.0647, -0.2415, -0.375), (-0.125, -0.2165, -0.375), (-0.1768, -0.1768, -0.375), (-0.2165, -0.125, -0.375), (-0.2415, -0.0647, -0.375), (-0.25, 6.11e-08, -0.375), (-0.2415, 0.0647, -0.375), (-0.2165, 0.125, -0.375), (-0.1768, 0.1768, -0.375), (-0.125, 0.2165, -0.375), (-0.0647, 0.2415, -0.375), (-1.051e-16, 0.25, -0.375), (0.0647, 0.2415, -0.375), (0.125, 0.2165, -0.375), (0.1768, 0.1768, -0.375), (0.2165, 0.125, -0.375), (0.2415, 0.0647, -0.375), (-7.401e-17, 6.72e-08, -0.4125), (0.08184, 0.02193, -0.4093), (0.07337, 0.04236, -0.4093), (0.05991, 0.05991, -0.4093), (0.04236, 0.07337, -0.4093), (0.02193, 0.08184, -0.4093), (-8.519e-17, 0.08472, -0.4093), (-0.02193, 0.08184, -0.4093), (-0.04236, 0.07337, -0.4093), (-0.05991, 0.05991, -0.4093), (-0.07337, 0.04236, -0.4093), (-0.08184, 0.02193, -0.4093), (-0.08472, 6.668e-08, -0.4093), (-0.08184, -0.02193, -0.4093), (-0.07337, -0.04236, -0.4093), (-0.05991, -0.05991, -0.4093), (-0.04236, -0.07337, -0.4093), (-0.02193, -0.08184, -0.4093), (-6.346e-17, -0.08472, -0.4093), (0.02193, -0.08184, -0.4093), (0.04236, -0.07337, -0.4093), (0.05991, -0.05991, -0.4093), (0.07337, -0.04236, -0.4093), (0.08184, -0.02193, -0.4093), (0.08472, 6.668e-08, -0.4093), (0.1623, 0.0435, -0.3968), (0.1455, 0.08403, -0.3968), (0.1188, 0.1188, -0.3968), (0.08403, 0.1455, -0.3968), (0.0435, 0.1623, -0.3968), (-9.546e-17, 0.1681, -0.3968), (-0.0435, 0.1623, -0.3968), (-0.08403, 0.1455, -0.3968), (-0.1188, 0.1188, -0.3968), (-0.1455, 0.08403, -0.3968), (-0.1623, 0.0435, -0.3968), (-0.1681, 6.464e-08, -0.3968), (-0.1623, -0.0435, -0.3968), (-0.1455, -0.08403, -0.3968), (-0.1188, -0.1188, -0.3968), (-0.08403, -0.1455, -0.3968), (-0.0435, -0.1623, -0.3968), (-5.344e-17, -0.1681, -0.3968), (0.0435, -0.1623, -0.3968), (0.08403, -0.1455, -0.3968), (0.1188, -0.1188, -0.3968), (0.1455, -0.08403, -0.3968), (0.1623, -0.0435, -0.3968), (0.1681, 6.464e-08, -0.3968), (0.2143, -0.1768, -0.3), (0.2033, -0.2033, -0.3), (0.1768, -0.2143, -0.3), (0.2143, -0.1768, -0.375), (0.2033, -0.2033, -0.375), (0.1768, -0.2143, -0.375), (0.1768, -0.1768, -0.2625), (0.2081, -0.1768, -0.2811), (0.199, -0.199, -0.2811), (0.1768, -0.2081, -0.2811), (0.1768, -0.1956, -0.2686), (0.1901, -0.1901, -0.2686), (0.1956, -0.1768, -0.2686), (0.1617, -0.1884, -0.2686), (0.1517, -0.196, -0.2811), (0.1468, -0.1998, -0.3), (0.1468, -0.1998, -0.375), (0.1768, -0.1768, -0.375), (0.1998, -0.1468, -0.375), (0.1998, -0.1468, -0.3), (0.196, -0.1517, -0.2811), (0.1884, -0.1617, -0.2686), (0.274, -0.04595, -0.3), (0.2777, -0.07441, -0.3), (0.2602, -0.09718, -0.3), (0.274, -0.04595, -0.375), (0.2777, -0.07441, -0.375), (0.2602, -0.09718, -0.375), (0.2415, -0.0647, -0.2625), (0.2686, -0.04902, -0.2811), (0.2718, -0.07282, -0.2811), (0.2572, -0.09186, -0.2811), (0.2509, -0.08104, -0.2686), (0.2597, -0.06959, -0.2686), (0.2578, -0.05527, -0.2686), (0.2342, -0.08228, -0.2686), (0.2294, -0.09393, -0.2811), (0.227, -0.09965, -0.3), (0.227, -0.09965, -0.375), (0.2415, -0.0647, -0.375), (0.2464, -0.0272, -0.375), (0.2464, -0.0272, -0.3), (0.2456, -0.03334, -0.2811), (0.244, -0.04584, -0.2686), (-0.2143, 0.1768, -0.3), (-0.2033, 0.2033, -0.3), (-0.1768, 0.2143, -0.3), (-0.2143, 0.1768, -0.375), (-0.2033, 0.2033, -0.375), (-0.1768, 0.2143, -0.375), (-0.1768, 0.1768, -0.2625), (-0.2081, 0.1768, -0.2811), (-0.199, 0.199, -0.2811), (-0.1768, 0.2081, -0.2811), (-0.1768, 0.1956, -0.2686), (-0.1901, 0.1901, -0.2686), (-0.1956, 0.1768, -0.2686), (-0.1617, 0.1884, -0.2686), (-0.1517, 0.196, -0.2811), (-0.1468, 0.1998, -0.3), (-0.1468, 0.1998, -0.375), (-0.1768, 0.1768, -0.375), (-0.1998, 0.1468, -0.375), (-0.1998, 0.1468, -0.3), (-0.196, 0.1517, -0.2811), (-0.1884, 0.1617, -0.2686), (-0.274, 0.04595, -0.3), (-0.2777, 0.07441, -0.3), (-0.2602, 0.09718, -0.3), (-0.274, 0.04595, -0.375), (-0.2777, 0.07441, -0.375), (-0.2602, 0.09718, -0.375), (-0.2415, 0.0647, -0.2625), (-0.2686, 0.04902, -0.2811), (-0.2718, 0.07282, -0.2811), (-0.2572, 0.09186, -0.2811), (-0.2509, 0.08104, -0.2686), (-0.2597, 0.06959, -0.2686), (-0.2578, 0.05527, -0.2686), (-0.2342, 0.08228, -0.2686), (-0.2294, 0.09393, -0.2811), (-0.227, 0.09965, -0.3), (-0.227, 0.09965, -0.375), (-0.2415, 0.0647, -0.375), (-0.2464, 0.0272, -0.375), (-0.2464, 0.0272, -0.3), (-0.2456, 0.03334, -0.2811), (-0.244, 0.04584, -0.2686)], [], [(0, 24, 47, 23), (0, 144, 1), (1, 25, 24, 0), (1, 144, 2), (2, 26, 25, 1), (2, 144, 3), (3, 27, 26, 2), (3, 144, 4), (4, 28, 27, 3), (4, 144, 5), (5, 29, 28, 4), (5, 144, 6), (6, 30, 29, 5), (6, 144, 7), (7, 31, 30, 6), (7, 144, 8), (8, 32, 31, 7), (8, 144, 9), (9, 33, 32, 8), (9, 144, 10), (10, 34, 33, 9), (10, 144, 11), (11, 35, 34, 10), (11, 144, 12), (12, 36, 35, 11), (12, 144, 13), (13, 37, 36, 12), (13, 144, 14), (14, 38, 37, 13), (14, 144, 15), (15, 39, 38, 14), (15, 144, 16), (16, 40, 39, 15), (16, 144, 17), (17, 41, 40, 16), (17, 144, 18), (18, 42, 41, 17), (18, 144, 19), (19, 43, 42, 18), (19, 144, 20), (20, 44, 43, 19), (20, 144, 21), (21, 45, 44, 20), (21, 144, 22), (22, 46, 45, 21), (22, 144, 23), (23, 47, 46, 22), (23, 144, 0), (24, 48, 71, 47), (25, 49, 48, 24), (26, 50, 49, 25), (27, 51, 50, 26), (28, 52, 51, 27), (29, 53, 52, 28), (30, 54, 53, 29), (31, 55, 54, 30), (32, 56, 55, 31), (33, 57, 56, 32), (34, 58, 57, 33), (35, 59, 58, 34), (36, 60, 59, 35), (37, 61, 60, 36), (38, 62, 61, 37), (39, 63, 62, 38), (40, 64, 63, 39), (41, 65, 64, 40), (42, 66, 65, 41), (43, 67, 66, 42), (44, 68, 67, 43), (45, 69, 68, 44), (46, 70, 69, 45), (47, 71, 70, 46), (48, 72, 95, 71), (49, 73, 72, 48), (50, 74, 73, 49), (51, 75, 74, 50), (52, 76, 75, 51), (53, 77, 76, 52), (54, 78, 77, 53), (55, 79, 78, 54), (56, 80, 79, 55), (57, 81, 80, 56), (58, 82, 81, 57), (59, 83, 82, 58), (60, 84, 83, 59), (61, 85, 84, 60), (62, 86, 85, 61), (63, 87, 86, 62), (64, 88, 87, 63), (65, 89, 88, 64), (66, 90, 89, 65), (67, 91, 90, 66), (68, 92, 91, 67), (69, 93, 92, 68), (70, 94, 93, 69), (71, 95, 94, 70), (72, 96, 119, 95), (73, 97, 96, 72), (74, 98, 97, 73), (75, 99, 98, 74), (76, 100, 99, 75), (77, 101, 100, 76), (78, 102, 101, 77), (79, 103, 102, 78), (80, 104, 103, 79), (81, 105, 104, 80), (82, 106, 105, 81), (83, 107, 106, 82), (84, 108, 107, 83), (85, 109, 108, 84), (86, 110, 109, 85), (87, 111, 110, 86), (88, 112, 111, 87), (89, 113, 112, 88), (90, 114, 113, 89), (91, 115, 114, 90), (92, 116, 115, 91), (93, 117, 116, 92), (94, 118, 117, 93), (95, 119, 118, 94), (96, 120, 143, 119), (97, 121, 120, 96), (98, 122, 121, 97), (99, 123, 122, 98), (100, 124, 123, 99), (101, 125, 124, 100), (102, 126, 125, 101), (103, 127, 126, 102), (104, 128, 127, 103), (105, 129, 128, 104), (106, 130, 129, 105), (107, 131, 130, 106), (108, 132, 131, 107), (109, 133, 132, 108), (110, 134, 133, 109), (111, 135, 134, 110), (112, 136, 135, 111), (113, 137, 136, 112), (114, 138, 137, 113), (115, 139, 138, 114), (116, 140, 139, 115), (117, 141, 140, 116), (118, 142, 141, 117), (119, 143, 142, 118), (120, 145, 168, 143), (121, 146, 145, 120), (122, 147, 146, 121), (123, 148, 147, 122), (124, 149, 148, 123), (125, 150, 149, 124), (126, 151, 150, 125), (127, 152, 151, 126), (128, 153, 152, 127), (129, 154, 153, 128), (130, 155, 154, 129), (131, 156, 155, 130), (132, 157, 156, 131), (133, 158, 157, 132), (134, 159, 158, 133), (135, 160, 159, 134), (136, 161, 160, 135), (137, 162, 161, 136), (138, 163, 162, 137), (139, 164, 163, 138), (140, 165, 164, 139), (141, 166, 165, 140), (142, 167, 166, 141), (143, 168, 167, 142), (222, 235, 236, 221), (223, 234, 235, 222), (244, 257, 258, 243), (245, 256, 257, 244), (266, 279, 280, 265), (267, 278, 279, 266), (288, 301, 302, 287), (289, 300, 301, 288), (145, 217, 194, 168), (146, 216, 217, 145), (147, 215, 216, 146), (148, 214, 215, 147), (149, 213, 214, 148), (150, 212, 213, 149), (151, 211, 212, 150), (152, 210, 211, 151), (153, 209, 210, 152), (154, 208, 209, 153), (155, 207, 208, 154), (156, 206, 207, 155), (157, 205, 206, 156), (158, 204, 205, 157), (159, 203, 204, 158), (160, 202, 203, 159), (161, 201, 202, 160), (162, 200, 201, 161), (163, 199, 200, 162), (164, 198, 199, 163), (165, 197, 198, 164), (166, 196, 197, 165), (167, 195, 196, 166), (168, 194, 195, 167), (169, 171, 170), (169, 172, 171), (169, 173, 172), (169, 174, 173), (169, 175, 174), (169, 176, 175), (169, 177, 176), (169, 178, 177), (169, 179, 178), (169, 180, 179), (169, 181, 180), (169, 182, 181), (169, 183, 182), (169, 184, 183), (169, 185, 184), (169, 186, 185), (169, 187, 186), (169, 188, 187), (169, 189, 188), (169, 190, 189), (169, 191, 190), (169, 192, 191), (169, 193, 192), (170, 193, 169), (170, 194, 217, 193), (171, 195, 194, 170), (172, 196, 195, 171), (173, 197, 196, 172), (174, 198, 197, 173), (175, 199, 198, 174), (176, 200, 199, 175), (177, 201, 200, 176), (178, 202, 201, 177), (179, 203, 202, 178), (180, 204, 203, 179), (181, 205, 204, 180), (182, 206, 205, 181), (183, 207, 206, 182), (184, 208, 207, 183), (185, 209, 208, 184), (186, 210, 209, 185), (187, 211, 210, 186), (188, 212, 211, 187), (189, 213, 212, 188), (190, 214, 213, 189), (191, 215, 214, 190), (192, 216, 215, 191), (193, 217, 216, 192), (218, 225, 226, 219), (218, 237, 238, 225), (219, 222, 221, 218), (219, 226, 227, 220), (220, 223, 222, 219), (220, 233, 234, 223), (221, 236, 237, 218), (224, 231, 228), (225, 238, 239, 230), (227, 232, 233, 220), (228, 229, 224), (228, 231, 232, 227), (229, 228, 227, 226), (229, 230, 224), (230, 229, 226, 225), (230, 239, 224), (240, 247, 248, 241), (240, 259, 260, 247), (241, 244, 243, 240), (241, 248, 249, 242), (242, 245, 244, 241), (242, 255, 256, 245), (243, 258, 259, 240), (246, 253, 250), (247, 260, 261, 252), (249, 254, 255, 242), (250, 251, 246), (250, 253, 254, 249), (251, 250, 249, 248), (251, 252, 246), (252, 251, 248, 247), (252, 261, 246), (262, 269, 270, 263), (262, 281, 282, 269), (263, 266, 265, 262), (263, 270, 271, 264), (264, 267, 266, 263), (264, 277, 278, 267), (265, 280, 281, 262), (268, 275, 272), (269, 282, 283, 274), (271, 276, 277, 264), (272, 273, 268), (272, 275, 276, 271), (273, 272, 271, 270), (273, 274, 268), (274, 273, 270, 269), (274, 283, 268), (284, 291, 292, 285), (284, 303, 304, 291), (285, 288, 287, 284), (285, 292, 293, 286), (286, 289, 288, 285), (286, 299, 300, 289), (287, 302, 303, 284), (290, 297, 294), (291, 304, 305, 296), (293, 298, 299, 286), (294, 295, 290), (294, 297, 298, 293), (295, 294, 293, 292), (295, 296, 290), (296, 295, 292, 291), (296, 305, 290)])
me_mesh1.polygons.foreach_set('use_smooth', [True] * 312)
_k = set([(145, 146), (145, 168), (146, 147), (147, 148), (148, 149), (149, 150), (150, 151), (151, 152), (152, 153), (153, 154), (154, 155), (155, 156), (156, 157), (157, 158), (158, 159), (159, 160), (160, 161), (161, 162), (162, 163), (163, 164), (164, 165), (165, 166), (166, 167), (167, 168), (221, 222), (221, 236), (222, 223), (223, 234), (243, 244), (243, 258), (244, 245), (245, 256), (265, 266), (265, 280), (266, 267), (267, 278), (287, 288), (287, 302), (288, 289), (289, 300)])
me_mesh1.attributes.new('sharp_edge', 'BOOLEAN', 'EDGE').data.foreach_set('value', [ (min(e.vertices), max(e.vertices)) in _k for e in me_mesh1.edges])
_uv = me_mesh1.uv_layers.new(name='UVMap')
_uv.uv.foreach_set('vector', [0.6317, 0.7776, 0.6416, 0.7776, 0.6416, 0.7839, 0.6317, 0.7809, 0.6317, 0.7776, 0.624, 0.7776, 0.6317, 0.7743, 0.6317, 0.7743, 0.6416, 0.7713, 0.6416, 0.7776, 0.6317, 0.7776, 0.6317, 0.7743, 0.624, 0.7776, 0.6317, 0.7713, 0.6317, 0.7713, 0.6416, 0.7654, 0.6416, 0.7713, 0.6317, 0.7743, 0.6317, 0.7713, 0.624, 0.7776, 0.6317, 0.7687, 0.6317, 0.7687, 0.6416, 0.7603, 0.6416, 0.7654, 0.6317, 0.7713, 0.6317, 0.7865, 0.624, 0.7776, 0.6317, 0.7839, 0.6317, 0.7839, 0.6416, 0.7898, 0.6416, 0.7949, 0.6317, 0.7865, 0.6317, 0.7839, 0.624, 0.7776, 0.6317, 0.7809, 0.6317, 0.7809, 0.6416, 0.7839, 0.6416, 0.7898, 0.6317, 0.7839, 0.6317, 0.7809, 0.624, 0.7776, 0.6317, 0.7776, 0.6317, 0.7776, 0.6416, 0.7776, 0.6416, 0.7839, 0.6317, 0.7809, 0.6317, 0.7776, 0.624, 0.7776, 0.6317, 0.7743, 0.6317, 0.7743, 0.6416, 0.7713, 0.6416, 0.7776, 0.6317, 0.7776, 0.6317, 0.7743, 0.624, 0.7776, 0.6317, 0.7713, 0.6317, 0.7713, 0.6416, 0.7654, 0.6416, 0.7713, 0.6317, 0.7743, 0.6317, 0.7713, 0.624, 0.7776, 0.6317, 0.7687, 0.6317, 0.7687, 0.6416, 0.7603, 0.6416, 0.7654, 0.6317, 0.7713, 0.6317, 0.7865, 0.624, 0.7776, 0.6317, 0.7839, 0.6317, 0.7839, 0.6416, 0.7898, 0.6416, 0.7949, 0.6317, 0.7865, 0.6317, 0.7839, 0.624, 0.7776, 0.6317, 0.7809, 0.6317, 0.7809, 0.6416, 0.7839, 0.6416, 0.7898, 0.6317, 0.7839, 0.6317, 0.7809, 0.624, 0.7776, 0.6317, 0.7776, 0.6317, 0.7776, 0.6416, 0.7776, 0.6416, 0.7839, 0.6317, 0.7809, 0.6317, 0.7776, 0.624, 0.7776, 0.6317, 0.7743, 0.6317, 0.7743, 0.6416, 0.7713, 0.6416, 0.7776, 0.6317, 0.7776, 0.6317, 0.7743, 0.624, 0.7776, 0.6317, 0.7713, 0.6317, 0.7713, 0.6416, 0.7654, 0.6416, 0.7713, 0.6317, 0.7743, 0.6317, 0.7713, 0.624, 0.7776, 0.6317, 0.7687, 0.6317, 0.7687, 0.6416, 0.7603, 0.6416, 0.7654, 0.6317, 0.7713, 0.6317, 0.7865, 0.624, 0.7776, 0.6317, 0.7839, 0.6317, 0.7839, 0.6416, 0.7898, 0.6416, 0.7949, 0.6317, 0.7865, 0.6317, 0.7839, 0.624, 0.7776, 0.6317, 0.7809, 0.6317, 0.7809, 0.6416, 0.7839, 0.6416, 0.7898, 0.6317, 0.7839, 0.6317, 0.7809, 0.624, 0.7776, 0.6317, 0.7776, 0.6317, 0.7776, 0.6416, 0.7776, 0.6416, 0.7839, 0.6317, 0.7809, 0.6317, 0.7776, 0.624, 0.7776, 0.6317, 0.7743, 0.6317, 0.7743, 0.6416, 0.7713, 0.6416, 0.7776, 0.6317, 0.7776, 0.6317, 0.7743, 0.624, 0.7776, 0.6317, 0.7713, 0.6317, 0.7713, 0.6416, 0.7654, 0.6416, 0.7713, 0.6317, 0.7743, 0.6317, 0.7713, 0.624, 0.7776, 0.6317, 0.7687, 0.6317, 0.7687, 0.6416, 0.7603, 0.6416, 0.7654, 0.6317, 0.7713, 0.6317, 0.7865, 0.624, 0.7776, 0.6317, 0.7839, 0.6317, 0.7839, 0.6416, 0.7898, 0.6416, 0.7949, 0.6317, 0.7865, 0.6317, 0.7839, 0.624, 0.7776, 0.6317, 0.7809, 0.6317, 0.7809, 0.6416, 0.7839, 0.6416, 0.7898, 0.6317, 0.7839, 0.6317, 0.7809, 0.624, 0.7776, 0.6317, 0.7776, 0.6416, 0.7776, 0.653, 0.7776, 0.653, 0.7865, 0.6416, 0.7839, 0.6416, 0.7713, 0.653, 0.7687, 0.653, 0.7776, 0.6416, 0.7776, 0.6416, 0.7654, 0.653, 0.7603, 0.653, 0.7687, 0.6416, 0.7713, 0.6416, 0.7603, 0.653, 0.7532, 0.653, 0.7603, 0.6416, 0.7654, 0.6416, 0.7898, 0.653, 0.7949, 0.653, 0.802, 0.6416, 0.7949, 0.6416, 0.7839, 0.653, 0.7865, 0.653, 0.7949, 0.6416, 0.7898, 0.6416, 0.7776, 0.653, 0.7776, 0.653, 0.7865, 0.6416, 0.7839, 0.6416, 0.7713, 0.653, 0.7687, 0.653, 0.7776, 0.6416, 0.7776, 0.6416, 0.7654, 0.653, 0.7603, 0.653, 0.7687, 0.6416, 0.7713, 0.6416, 0.7603, 0.653, 0.7532, 0.653, 0.7603, 0.6416, 0.7654, 0.6416, 0.7898, 0.653, 0.7949, 0.653, 0.802, 0.6416, 0.7949, 0.6416, 0.7839, 0.653, 0.7865, 0.653, 0.7949, 0.6416, 0.7898, 0.6416, 0.7776, 0.653, 0.7776, 0.653, 0.7865, 0.6416, 0.7839, 0.6416, 0.7713, 0.653, 0.7687, 0.653, 0.7776, 0.6416, 0.7776, 0.6416, 0.7654, 0.653, 0.7603, 0.653, 0.7687, 0.6416, 0.7713, 0.6416, 0.7603, 0.653, 0.7532, 0.653, 0.7603, 0.6416, 0.7654, 0.6416, 0.7898, 0.653, 0.7949, 0.653, 0.802, 0.6416, 0.7949, 0.6416, 0.7839, 0.653, 0.7865, 0.653, 0.7949, 0.6416, 0.7898, 0.6416, 0.7776, 0.653, 0.7776, 0.653, 0.7865, 0.6416, 0.7839, 0.6416, 0.7713, 0.653, 0.7687, 0.653, 0.7776, 0.6416, 0.7776, 0.6416, 0.7654, 0.653, 0.7603, 0.653, 0.7687, 0.6416, 0.7713, 0.6416, 0.7603, 0.653, 0.7532, 0.653, 0.7603, 0.6416, 0.7654, 0.6416, 0.7898, 0.653, 0.7949, 0.653, 0.802, 0.6416, 0.7949, 0.6416, 0.7839, 0.653, 0.7865, 0.653, 0.7949, 0.6416, 0.7898, 0.653, 0.7776, 0.6651, 0.7776, 0.6651, 0.7885, 0.653, 0.7865, 0.653, 0.7687, 0.6651, 0.7667, 0.6651, 0.7776, 0.653, 0.7776, 0.653, 0.7603, 0.6651, 0.7565, 0.6651, 0.7667, 0.653, 0.7687, 0.653, 0.7532, 0.6651, 0.7477, 0.6651, 0.7565, 0.653, 0.7603, 0.653, 0.7949, 0.6651, 0.7987, 0.6651, 0.8075, 0.653, 0.802, 0.653, 0.7865, 0.6651, 0.7885, 0.6651, 0.7987, 0.653, 0.7949, 0.653, 0.7776, 0.6651, 0.7776, 0.6651, 0.7885, 0.653, 0.7865, 0.653, 0.7687, 0.6651, 0.7667, 0.6651, 0.7776, 0.653, 0.7776, 0.653, 0.7603, 0.6651, 0.7565, 0.6651, 0.7667, 0.653, 0.7687, 0.653, 0.7532, 0.6651, 0.7477, 0.6651, 0.7565, 0.653, 0.7603, 0.653, 0.7949, 0.6651, 0.7987, 0.6651, 0.8075, 0.653, 0.802, 0.653, 0.7865, 0.6651, 0.7885, 0.6651, 0.7987, 0.653, 0.7949, 0.653, 0.7776, 0.6651, 0.7776, 0.6651, 0.7885, 0.653, 0.7865, 0.653, 0.7687, 0.6651, 0.7667, 0.6651, 0.7776, 0.653, 0.7776, 0.653, 0.7603, 0.6651, 0.7565, 0.6651, 0.7667, 0.653, 0.7687, 0.653, 0.7532, 0.6651, 0.7477, 0.6651, 0.7565, 0.653, 0.7603, 0.653, 0.7949, 0.6651, 0.7987, 0.6651, 0.8075, 0.653, 0.802, 0.653, 0.7865, 0.6651, 0.7885, 0.6651, 0.7987, 0.653, 0.7949, 0.653, 0.7776, 0.6651, 0.7776, 0.6651, 0.7885, 0.653, 0.7865, 0.653, 0.7687, 0.6651, 0.7667, 0.6651, 0.7776, 0.653, 0.7776, 0.653, 0.7603, 0.6651, 0.7565, 0.6651, 0.7667, 0.653, 0.7687, 0.653, 0.7532, 0.6651, 0.7477, 0.6651, 0.7565, 0.653, 0.7603, 0.653, 0.7949, 0.6651, 0.7987, 0.6651, 0.8075, 0.653, 0.802, 0.653, 0.7865, 0.6651, 0.7885, 0.6651, 0.7987, 0.653, 0.7949, 0.6651, 0.7776, 0.6772, 0.7776, 0.6772, 0.7898, 0.6651, 0.7885, 0.6651, 0.7667, 0.6772, 0.7654, 0.6772, 0.7776, 0.6651, 0.7776, 0.6651, 0.7565, 0.6772, 0.754, 0.6772, 0.7654, 0.6651, 0.7667, 0.6651, 0.7477, 0.6772, 0.7443, 0.6772, 0.754, 0.6651, 0.7565, 0.6651, 0.7987, 0.6772, 0.8012, 0.6772, 0.8109, 0.6651, 0.8075, 0.6651, 0.7885, 0.6772, 0.7898, 0.6772, 0.8012, 0.6651, 0.7987, 0.6651, 0.7776, 0.6772, 0.7776, 0.6772, 0.7898, 0.6651, 0.7885, 0.6651, 0.7667, 0.6772, 0.7654, 0.6772, 0.7776, 0.6651, 0.7776, 0.6651, 0.7565, 0.6772, 0.754, 0.6772, 0.7654, 0.6651, 0.7667, 0.6651, 0.7477, 0.6772, 0.7443, 0.6772, 0.754, 0.6651, 0.7565, 0.6651, 0.7987, 0.6772, 0.8012, 0.6772, 0.8109, 0.6651, 0.8075, 0.6651, 0.7885, 0.6772, 0.7898, 0.6772, 0.8012, 0.6651, 0.7987, 0.6651, 0.7776, 0.6772, 0.7776, 0.6772, 0.7898, 0.6651, 0.7885, 0.6651, 0.7667, 0.6772, 0.7654, 0.6772, 0.7776, 0.6651, 0.7776, 0.6651, 0.7565, 0.6772, 0.754, 0.6772, 0.7654, 0.6651, 0.7667, 0.6651, 0.7477, 0.6772, 0.7443, 0.6772, 0.754, 0.6651, 0.7565, 0.6651, 0.7987, 0.6772, 0.8012, 0.6772, 0.8109, 0.6651, 0.8075, 0.6651, 0.7885, 0.6772, 0.7898, 0.6772, 0.8012, 0.6651, 0.7987, 0.6651, 0.7776, 0.6772, 0.7776, 0.6772, 0.7898, 0.6651, 0.7885, 0.6651, 0.7667, 0.6772, 0.7654, 0.6772, 0.7776, 0.6651, 0.7776, 0.6651, 0.7565, 0.6772, 0.754, 0.6772, 0.7654, 0.6651, 0.7667, 0.6651, 0.7477, 0.6772, 0.7443, 0.6772, 0.754, 0.6651, 0.7565, 0.6651, 0.7987, 0.6772, 0.8012, 0.6772, 0.8109, 0.6651, 0.8075, 0.6651, 0.7885, 0.6772, 0.7898, 0.6772, 0.8012, 0.6651, 0.7987, 0.6772, 0.7776, 0.6881, 0.7776, 0.6881, 0.7902, 0.6772, 0.7898, 0.6772, 0.7654, 0.6881, 0.765, 0.6881, 0.7776, 0.6772, 0.7776, 0.6772, 0.754, 0.6881, 0.7532, 0.6881, 0.765, 0.6772, 0.7654, 0.6772, 0.7443, 0.6881, 0.7431, 0.6881, 0.7532, 0.6772, 0.754, 0.6772, 0.8012, 0.6881, 0.802, 0.6881, 0.8121, 0.6772, 0.8109, 0.6772, 0.7898, 0.6881, 0.7902, 0.6881, 0.802, 0.6772, 0.8012, 0.6772, 0.7776, 0.6881, 0.7776, 0.6881, 0.7902, 0.6772, 0.7898, 0.6772, 0.7654, 0.6881, 0.765, 0.6881, 0.7776, 0.6772, 0.7776, 0.6772, 0.754, 0.6881, 0.7532, 0.6881, 0.765, 0.6772, 0.7654, 0.6772, 0.7443, 0.6881, 0.7431, 0.6881, 0.7532, 0.6772, 0.754, 0.6772, 0.8012, 0.6881, 0.802, 0.6881, 0.8121, 0.6772, 0.8109, 0.6772, 0.7898, 0.6881, 0.7902, 0.6881, 0.802, 0.6772, 0.8012, 0.6772, 0.7776, 0.6881, 0.7776, 0.6881, 0.7902, 0.6772, 0.7898, 0.6772, 0.7654, 0.6881, 0.765, 0.6881, 0.7776, 0.6772, 0.7776, 0.6772, 0.754, 0.6881, 0.7532, 0.6881, 0.765, 0.6772, 0.7654, 0.6772, 0.7443, 0.6881, 0.7431, 0.6881, 0.7532, 0.6772, 0.754, 0.6772, 0.8012, 0.6881, 0.802, 0.6881, 0.8121, 0.6772, 0.8109, 0.6772, 0.7898, 0.6881, 0.7902, 0.6881, 0.802, 0.6772, 0.8012, 0.6772, 0.7776, 0.6881, 0.7776, 0.6881, 0.7902, 0.6772, 0.7898, 0.6772, 0.7654, 0.6881, 0.765, 0.6881, 0.7776, 0.6772, 0.7776, 0.6772, 0.754, 0.6881, 0.7532, 0.6881, 0.765, 0.6772, 0.7654, 0.6772, 0.7443, 0.6881, 0.7431, 0.6881, 0.7532, 0.6772, 0.754, 0.6772, 0.8012, 0.6881, 0.802, 0.6881, 0.8121, 0.6772, 0.8109, 0.6772, 0.7898, 0.6881, 0.7902, 0.6881, 0.802, 0.6772, 0.8012, 0.01, 0.2247, 0.08323, 0.2247, 0.08323, 0.2375, 0.01, 0.2375, 0.01, 0.212, 0.08323, 0.212, 0.08323, 0.2247, 0.01, 0.2247, 0.01, 0.1992, 0.08323, 0.1992, 0.08323, 0.212, 0.01, 0.212, 0.01, 0.1865, 0.08323, 0.1865, 0.08323, 0.1992, 0.01, 0.1992, 0.01, 0.3266, 0.08323, 0.3266, 0.08323, 0.3394, 0.01, 0.3394, 0.01, 0.3139, 0.08323, 0.3139, 0.08323, 0.3266, 0.01, 0.3266, 0.01, 0.3012, 0.08323, 0.3012, 0.08323, 0.3139, 0.01, 0.3139, 0.01, 0.2884, 0.08323, 0.2884, 0.08323, 0.3012, 0.01, 0.3012, 0.01, 0.2757, 0.08323, 0.2757, 0.08323, 0.2884, 0.01, 0.2884, 0.01, 0.2629, 0.08323, 0.2629, 0.08323, 0.2757, 0.01, 0.2757, 0.01, 0.2502, 0.08323, 0.2502, 0.08323, 0.263, 0.01, 0.263, 0.01, 0.2375, 0.08323, 0.2375, 0.08323, 0.2502, 0.01, 0.2502, 0.01, 0.2247, 0.08323, 0.2247, 0.08323, 0.2375, 0.01, 0.2375, 0.01, 0.212, 0.08323, 0.212, 0.08323, 0.2247, 0.01, 0.2247, 0.01, 0.1992, 0.08323, 0.1992, 0.08323, 0.212, 0.01, 0.212, 0.01, 0.1865, 0.08323, 0.1865, 0.08323, 0.1992, 0.01, 0.1992, 0.01, 0.3266, 0.08323, 0.3266, 0.08323, 0.3394, 0.01, 0.3394, 0.01, 0.3139, 0.08323, 0.3139, 0.08323, 0.3266, 0.01, 0.3266, 0.01, 0.3012, 0.08323, 0.3012, 0.08323, 0.3139, 0.01, 0.3139, 0.01, 0.2884, 0.08323, 0.2884, 0.08323, 0.3012, 0.01, 0.3012, 0.01, 0.2757, 0.08323, 0.2757, 0.08323, 0.2884, 0.01, 0.2884, 0.01, 0.2629, 0.08323, 0.2629, 0.08323, 0.2757, 0.01, 0.2757, 0.01, 0.2502, 0.08323, 0.2502, 0.08323, 0.263, 0.01, 0.263, 0.01, 0.2375, 0.08323, 0.2375, 0.08323, 0.2502, 0.01, 0.2502, 0.672, 0.6636, 0.672, 0.6557, 0.6794, 0.6557, 0.6772, 0.6615, 0.6668, 0.6615, 0.6647, 0.6557, 0.672, 0.6557, 0.672, 0.6636, 0.672, 0.6636, 0.672, 0.6557, 0.6794, 0.6557, 0.6772, 0.6615, 0.6668, 0.6615, 0.6647, 0.6557, 0.672, 0.6557, 0.672, 0.6636, 0.672, 0.6636, 0.672, 0.6557, 0.6794, 0.6557, 0.6772, 0.6615, 0.6668, 0.6615, 0.6647, 0.6557, 0.672, 0.6557, 0.672, 0.6636, 0.672, 0.6636, 0.672, 0.6557, 0.6794, 0.6557, 0.6772, 0.6615, 0.6668, 0.6615, 0.6647, 0.6557, 0.672, 0.6557, 0.672, 0.6636, 0.2815, 0.4664, 0.2815, 0.483, 0.2731, 0.4841, 0.2688, 0.4681, 0.2687, 0.4681, 0.2731, 0.4841, 0.2815, 0.483, 0.2815, 0.4664, 0.2568, 0.473, 0.2652, 0.4874, 0.2731, 0.4841, 0.2687, 0.4681, 0.2466, 0.4808, 0.2584, 0.4926, 0.2652, 0.4874, 0.2568, 0.473, 0.2388, 0.4911, 0.2532, 0.4994, 0.2584, 0.4926, 0.2466, 0.4808, 0.2338, 0.503, 0.2499, 0.5073, 0.2532, 0.4994, 0.2388, 0.4911, 0.2322, 0.5158, 0.2488, 0.5158, 0.2499, 0.5073, 0.2338, 0.503, 0.2338, 0.503, 0.2499, 0.5073, 0.2488, 0.5158, 0.2322, 0.5158, 0.2388, 0.4911, 0.2532, 0.4994, 0.2499, 0.5073, 0.2338, 0.503, 0.2466, 0.4808, 0.2584, 0.4926, 0.2532, 0.4994, 0.2388, 0.4911, 0.2568, 0.473, 0.2652, 0.4874, 0.2584, 0.4926, 0.2466, 0.4808, 0.2688, 0.4681, 0.2731, 0.4841, 0.2652, 0.4874, 0.2568, 0.473, 0.2815, 0.4664, 0.2815, 0.483, 0.2731, 0.4841, 0.2688, 0.4681, 0.2687, 0.4681, 0.2731, 0.4841, 0.2815, 0.483, 0.2815, 0.4664, 0.2568, 0.473, 0.2652, 0.4874, 0.2731, 0.4841, 0.2687, 0.4681, 0.2466, 0.4808, 0.2584, 0.4926, 0.2652, 0.4874, 0.2568, 0.473, 0.2388, 0.4911, 0.2532, 0.4994, 0.2584, 0.4926, 0.2466, 0.4808, 0.2338, 0.503, 0.2499, 0.5073, 0.2532, 0.4994, 0.2388, 0.4911, 0.2322, 0.5158, 0.2488, 0.5158, 0.2499, 0.5073, 0.2338, 0.503, 0.2338, 0.503, 0.2499, 0.5073, 0.2488, 0.5158, 0.2322, 0.5158, 0.2388, 0.4911, 0.2532, 0.4994, 0.2499, 0.5073, 0.2338, 0.503, 0.2466, 0.4808, 0.2584, 0.4926, 0.2532, 0.4994, 0.2388, 0.4911, 0.2568, 0.473, 0.2652, 0.4874, 0.2584, 0.4926, 0.2466, 0.4808, 0.2688, 0.4681, 0.2731, 0.4841, 0.2652, 0.4874, 0.2568, 0.473, 0.2815, 0.5158, 0.2734, 0.5016, 0.2773, 0.4999, 0.2815, 0.5158, 0.27, 0.5042, 0.2734, 0.5016, 0.2815, 0.5158, 0.2673, 0.5076, 0.27, 0.5042, 0.2815, 0.5158, 0.2657, 0.5115, 0.2673, 0.5076, 0.2815, 0.5158, 0.2652, 0.5158, 0.2657, 0.5115, 0.2815, 0.5158, 0.2657, 0.5115, 0.2652, 0.5158, 0.2815, 0.5158, 0.2673, 0.5076, 0.2657, 0.5115, 0.2815, 0.5158, 0.27, 0.5042, 0.2673, 0.5076, 0.2815, 0.5158, 0.2734, 0.5016, 0.27, 0.5042, 0.2815, 0.5158, 0.2773, 0.4999, 0.2734, 0.5016, 0.2815, 0.5158, 0.2815, 0.4994, 0.2773, 0.4999, 0.2815, 0.5158, 0.2773, 0.4999, 0.2815, 0.4994, 0.2815, 0.5158, 0.2734, 0.5016, 0.2773, 0.4999, 0.2815, 0.5158, 0.27, 0.5042, 0.2734, 0.5016, 0.2815, 0.5158, 0.2673, 0.5076, 0.27, 0.5042, 0.2815, 0.5158, 0.2657, 0.5115, 0.2673, 0.5076, 0.2815, 0.5158, 0.2652, 0.5158, 0.2657, 0.5115, 0.2815, 0.5158, 0.2657, 0.5115, 0.2652, 0.5158, 0.2815, 0.5158, 0.2673, 0.5076, 0.2657, 0.5115, 0.2815, 0.5158, 0.27, 0.5042, 0.2673, 0.5076, 0.2815, 0.5158, 0.2734, 0.5016, 0.27, 0.5042, 0.2815, 0.5158, 0.2773, 0.4999, 0.2734, 0.5016, 0.2815, 0.5158, 0.2815, 0.4994, 0.2773, 0.4999, 0.2773, 0.4999, 0.2815, 0.4994, 0.2815, 0.5158, 0.2773, 0.4999, 0.2731, 0.4841, 0.2815, 0.483, 0.2815, 0.4994, 0.2734, 0.5016, 0.2652, 0.4874, 0.2731, 0.4841, 0.2773, 0.4999, 0.27, 0.5042, 0.2584, 0.4926, 0.2652, 0.4874, 0.2734, 0.5016, 0.2673, 0.5076, 0.2532, 0.4994, 0.2584, 0.4926, 0.27, 0.5042, 0.2657, 0.5115, 0.2499, 0.5073, 0.2532, 0.4994, 0.2673, 0.5076, 0.2652, 0.5158, 0.2488, 0.5158, 0.2499, 0.5073, 0.2657, 0.5115, 0.2657, 0.5115, 0.2499, 0.5073, 0.2488, 0.5158, 0.2652, 0.5158, 0.2673, 0.5076, 0.2532, 0.4994, 0.2499, 0.5073, 0.2657, 0.5115, 0.27, 0.5042, 0.2584, 0.4926, 0.2532, 0.4994, 0.2673, 0.5076, 0.2734, 0.5016, 0.2652, 0.4874, 0.2584, 0.4926, 0.27, 0.5042, 0.2773, 0.4999, 0.2731, 0.4841, 0.2652, 0.4874, 0.2734, 0.5016, 0.2815, 0.4994, 0.2815, 0.483, 0.2731, 0.4841, 0.2773, 0.4999, 0.2773, 0.4999, 0.2731, 0.4841, 0.2815, 0.483, 0.2815, 0.4994, 0.2734, 0.5016, 0.2652, 0.4874, 0.2731, 0.4841, 0.2773, 0.4999, 0.27, 0.5042, 0.2584, 0.4926, 0.2652, 0.4874, 0.2734, 0.5016, 0.2673, 0.5076, 0.2532, 0.4994, 0.2584, 0.4926, 0.27, 0.5042, 0.2657, 0.5115, 0.2499, 0.5073, 0.2532, 0.4994, 0.2673, 0.5076, 0.2652, 0.5158, 0.2488, 0.5158, 0.2499, 0.5073, 0.2657, 0.5115, 0.2657, 0.5115, 0.2499, 0.5073, 0.2488, 0.5158, 0.2652, 0.5158, 0.2673, 0.5076, 0.2532, 0.4994, 0.2499, 0.5073, 0.2657, 0.5115, 0.27, 0.5042, 0.2584, 0.4926, 0.2532, 0.4994, 0.2673, 0.5076, 0.2734, 0.5016, 0.2652, 0.4874, 0.2584, 0.4926, 0.27, 0.5042, 0.2773, 0.4999, 0.2731, 0.4841, 0.2652, 0.4874, 0.2734, 0.5016, 0.2815, 0.4994, 0.2815, 0.483, 0.2731, 0.4841, 0.2773, 0.4999, 0.6774, 0.6783, 0.676, 0.682, 0.672, 0.682, 0.672, 0.6783, 0.6774, 0.6783, 0.6832, 0.6783, 0.6812, 0.682, 0.676, 0.682, 0.672, 0.6783, 0.672, 0.6636, 0.6774, 0.6636, 0.6774, 0.6783, 0.672, 0.6783, 0.672, 0.682, 0.668, 0.682, 0.6667, 0.6783, 0.6667, 0.6783, 0.6667, 0.6636, 0.672, 0.6636, 0.672, 0.6783, 0.6667, 0.6783, 0.6609, 0.6783, 0.6595, 0.6636, 0.6667, 0.6636, 0.6774, 0.6636, 0.6846, 0.6636, 0.6832, 0.6783, 0.6774, 0.6783, 0.672, 0.6885, 0.6663, 0.6852, 0.6692, 0.6852, 0.676, 0.682, 0.6812, 0.682, 0.6778, 0.6852, 0.6748, 0.6852, 0.668, 0.682, 0.6629, 0.682, 0.6609, 0.6783, 0.6667, 0.6783, 0.6692, 0.6852, 0.672, 0.6852, 0.672, 0.6885, 0.6692, 0.6852, 0.6663, 0.6852, 0.6629, 0.682, 0.668, 0.682, 0.672, 0.6852, 0.6692, 0.6852, 0.668, 0.682, 0.672, 0.682, 0.672, 0.6852, 0.6748, 0.6852, 0.672, 0.6885, 0.6748, 0.6852, 0.672, 0.6852, 0.672, 0.682, 0.676, 0.682, 0.6748, 0.6852, 0.6778, 0.6852, 0.672, 0.6885, 0.6774, 0.6783, 0.676, 0.682, 0.672, 0.682, 0.672, 0.6783, 0.6774, 0.6783, 0.6832, 0.6783, 0.6812, 0.682, 0.676, 0.682, 0.672, 0.6783, 0.672, 0.6636, 0.6774, 0.6636, 0.6774, 0.6783, 0.672, 0.6783, 0.672, 0.682, 0.668, 0.682, 0.6667, 0.6783, 0.6667, 0.6783, 0.6667, 0.6636, 0.672, 0.6636, 0.672, 0.6783, 0.6667, 0.6783, 0.6609, 0.6783, 0.6595, 0.6636, 0.6667, 0.6636, 0.6774, 0.6636, 0.6846, 0.6636, 0.6832, 0.6783, 0.6774, 0.6783, 0.672, 0.6885, 0.6663, 0.6852, 0.6692, 0.6852, 0.676, 0.682, 0.6812, 0.682, 0.6778, 0.6852, 0.6748, 0.6852, 0.668, 0.682, 0.6629, 0.682, 0.6609, 0.6783, 0.6667, 0.6783, 0.6692, 0.6852, 0.672, 0.6852, 0.672, 0.6885, 0.6692, 0.6852, 0.6663, 0.6852, 0.6629, 0.682, 0.668, 0.682, 0.672, 0.6852, 0.6692, 0.6852, 0.668, 0.682, 0.672, 0.682, 0.672, 0.6852, 0.6748, 0.6852, 0.672, 0.6885, 0.6748, 0.6852, 0.672, 0.6852, 0.672, 0.682, 0.676, 0.682, 0.6748, 0.6852, 0.6778, 0.6852, 0.672, 0.6885, 0.6774, 0.6783, 0.676, 0.682, 0.672, 0.682, 0.672, 0.6783, 0.6774, 0.6783, 0.6832, 0.6783, 0.6812, 0.682, 0.676, 0.682, 0.672, 0.6783, 0.672, 0.6636, 0.6774, 0.6636, 0.6774, 0.6783, 0.672, 0.6783, 0.672, 0.682, 0.668, 0.682, 0.6667, 0.6783, 0.6667, 0.6783, 0.6667, 0.6636, 0.672, 0.6636, 0.672, 0.6783, 0.6667, 0.6783, 0.6609, 0.6783, 0.6595, 0.6636, 0.6667, 0.6636, 0.6774, 0.6636, 0.6846, 0.6636, 0.6832, 0.6783, 0.6774, 0.6783, 0.672, 0.6885, 0.6663, 0.6852, 0.6692, 0.6852, 0.676, 0.682, 0.6812, 0.682, 0.6778, 0.6852, 0.6748, 0.6852, 0.668, 0.682, 0.6629, 0.682, 0.6609, 0.6783, 0.6667, 0.6783, 0.6692, 0.6852, 0.672, 0.6852, 0.672, 0.6885, 0.6692, 0.6852, 0.6663, 0.6852, 0.6629, 0.682, 0.668, 0.682, 0.672, 0.6852, 0.6692, 0.6852, 0.668, 0.682, 0.672, 0.682, 0.672, 0.6852, 0.6748, 0.6852, 0.672, 0.6885, 0.6748, 0.6852, 0.672, 0.6852, 0.672, 0.682, 0.676, 0.682, 0.6748, 0.6852, 0.6778, 0.6852, 0.672, 0.6885, 0.6774, 0.6783, 0.676, 0.682, 0.672, 0.682, 0.672, 0.6783, 0.6774, 0.6783, 0.6832, 0.6783, 0.6812, 0.682, 0.676, 0.682, 0.672, 0.6783, 0.672, 0.6636, 0.6774, 0.6636, 0.6774, 0.6783, 0.672, 0.6783, 0.672, 0.682, 0.668, 0.682, 0.6667, 0.6783, 0.6667, 0.6783, 0.6667, 0.6636, 0.672, 0.6636, 0.672, 0.6783, 0.6667, 0.6783, 0.6609, 0.6783, 0.6595, 0.6636, 0.6667, 0.6636, 0.6774, 0.6636, 0.6846, 0.6636, 0.6832, 0.6783, 0.6774, 0.6783, 0.672, 0.6885, 0.6663, 0.6852, 0.6692, 0.6852, 0.676, 0.682, 0.6812, 0.682, 0.6778, 0.6852, 0.6748, 0.6852, 0.668, 0.682, 0.6629, 0.682, 0.6609, 0.6783, 0.6667, 0.6783, 0.6692, 0.6852, 0.672, 0.6852, 0.672, 0.6885, 0.6692, 0.6852, 0.6663, 0.6852, 0.6629, 0.682, 0.668, 0.682, 0.672, 0.6852, 0.6692, 0.6852, 0.668, 0.682, 0.672, 0.682, 0.672, 0.6852, 0.6748, 0.6852, 0.672, 0.6885, 0.6748, 0.6852, 0.672, 0.6852, 0.672, 0.682, 0.676, 0.682, 0.6748, 0.6852, 0.6778, 0.6852, 0.672, 0.6885])
me_mesh1.materials.append(mat_mesh1_auv)
me_mesh1.update()
me_mesh1.normals_split_custom_set([tuple(v) for v in zip(*[iter([0.2587, -1.016e-06, 0.9659, 0.4999, -3.19e-07, 0.8661, 0.4829, 0.1294, 0.8661, 0.2499, 0.06696, 0.9659, 0.2587, -1.016e-06, 0.9659, 5.612e-08, -2.359e-07, 1.0, 0.2499, -0.06696, 0.9659, 0.2499, -0.06696, 0.9659, 0.4829, -0.1294, 0.8661, 0.4999, -3.19e-07, 0.8661, 0.2587, -1.016e-06, 0.9659, 0.2499, -0.06696, 0.9659, 5.612e-08, -2.359e-07, 1.0, 0.2241, -0.1294, 0.9659, 0.2241, -0.1294, 0.9659, 0.4329, -0.2499, 0.8661, 0.4829, -0.1294, 0.8661, 0.2499, -0.06696, 0.9659, 0.2241, -0.1294, 0.9659, 5.612e-08, -2.359e-07, 1.0, 0.183, -0.183, 0.9659, 0.183, -0.183, 0.9659, 0.3535, -0.3535, 0.8661, 0.4329, -0.2499, 0.8661, 0.2241, -0.1294, 0.9659, 0.183, -0.183, 0.9659, 5.612e-08, -2.359e-07, 1.0, 0.1294, -0.2241, 0.9659, 0.1294, -0.2241, 0.9659, 0.2499, -0.4329, 0.8661, 0.3535, -0.3535, 0.8661, 0.183, -0.183, 0.9659, 0.1294, -0.2241, 0.9659, 5.612e-08, -2.359e-07, 1.0, 0.06696, -0.2499, 0.9659, 0.06696, -0.2499, 0.9659, 0.1294, -0.4828, 0.8661, 0.2499, -0.4329, 0.8661, 0.1294, -0.2241, 0.9659, 0.06696, -0.2499, 0.9659, 5.612e-08, -2.359e-07, 1.0, 3.503e-07, -0.2587, 0.9659, 3.503e-07, -0.2587, 0.9659, -1.63e-07, -0.4999, 0.8661, 0.1294, -0.4828, 0.8661, 0.06696, -0.2499, 0.9659, 3.503e-07, -0.2587, 0.9659, 5.612e-08, -2.359e-07, 1.0, -0.06696, -0.2499, 0.9659, -0.06696, -0.2499, 0.9659, -0.1294, -0.4828, 0.8661, -1.63e-07, -0.4999, 0.8661, 3.503e-07, -0.2587, 0.9659, -0.06696, -0.2499, 0.9659, 5.612e-08, -2.359e-07, 1.0, -0.1294, -0.2241, 0.9659, -0.1294, -0.2241, 0.9659, -0.2499, -0.4329, 0.8661, -0.1294, -0.4828, 0.8661, -0.06696, -0.2499, 0.9659, -0.1294, -0.2241, 0.9659, 5.612e-08, -2.359e-07, 1.0, -0.183, -0.183, 0.9659, -0.183, -0.183, 0.9659, -0.3535, -0.3535, 0.8661, -0.2499, -0.4329, 0.8661, -0.1294, -0.2241, 0.9659, -0.183, -0.183, 0.9659, 5.612e-08, -2.359e-07, 1.0, -0.2241, -0.1294, 0.9659, -0.2241, -0.1294, 0.9659, -0.4329, -0.2499, 0.8661, -0.3535, -0.3535, 0.8661, -0.183, -0.183, 0.9659, -0.2241, -0.1294, 0.9659, 5.612e-08, -2.359e-07, 1.0, -0.2499, -0.06696, 0.9659, -0.2499, -0.06696, 0.9659, -0.4829, -0.1294, 0.8661, -0.4329, -0.2499, 0.8661, -0.2241, -0.1294, 0.9659, -0.2499, -0.06696, 0.9659, 5.612e-08, -2.359e-07, 1.0, -0.2587, 4.109e-08, 0.9659, -0.2587, 4.109e-08, 0.9659, -0.4999, 2.247e-08, 0.8661, -0.4829, -0.1294, 0.8661, -0.2499, -0.06696, 0.9659, -0.2587, 4.109e-08, 0.9659, 5.612e-08, -2.359e-07, 1.0, -0.2499, 0.06696, 0.9659, -0.2499, 0.06696, 0.9659, -0.4829, 0.1294, 0.8661, -0.4999, 2.247e-08, 0.8661, -0.2587, 4.109e-08, 0.9659, -0.2499, 0.06696, 0.9659, 5.612e-08, -2.359e-07, 1.0, -0.2241, 0.1294, 0.9659, -0.2241, 0.1294, 0.9659, -0.4329, 0.2499, 0.8661, -0.4829, 0.1294, 0.8661, -0.2499, 0.06696, 0.9659, -0.2241, 0.1294, 0.9659, 5.612e-08, -2.359e-07, 1.0, -0.183, 0.183, 0.9659, -0.183, 0.183, 0.9659, -0.3535, 0.3535, 0.8661, -0.4329, 0.2499, 0.8661, -0.2241, 0.1294, 0.9659, -0.183, 0.183, 0.9659, 5.612e-08, -2.359e-07, 1.0, -0.1294, 0.2241, 0.9659, -0.1294, 0.2241, 0.9659, -0.2499, 0.4329, 0.8661, -0.3535, 0.3535, 0.8661, -0.183, 0.183, 0.9659, -0.1294, 0.2241, 0.9659, 5.612e-08, -2.359e-07, 1.0, -0.06696, 0.2499, 0.9659, -0.06696, 0.2499, 0.9659, -0.1294, 0.4828, 0.8661, -0.2499, 0.4329, 0.8661, -0.1294, 0.2241, 0.9659, -0.06696, 0.2499, 0.9659, 5.612e-08, -2.359e-07, 1.0, -3.491e-07, 0.2587, 0.9659, -3.491e-07, 0.2587, 0.9659, 1.647e-07, 0.4999, 0.8661, -0.1294, 0.4828, 0.8661, -0.06696, 0.2499, 0.9659, -3.491e-07, 0.2587, 0.9659, 5.612e-08, -2.359e-07, 1.0, 0.06696, 0.2499, 0.9659, 0.06696, 0.2499, 0.9659, 0.1294, 0.4828, 0.8661, 1.647e-07, 0.4999, 0.8661, -3.491e-07, 0.2587, 0.9659, 0.06696, 0.2499, 0.9659, 5.612e-08, -2.359e-07, 1.0, 0.1294, 0.2241, 0.9659, 0.1294, 0.2241, 0.9659, 0.2499, 0.4329, 0.8661, 0.1294, 0.4828, 0.8661, 0.06696, 0.2499, 0.9659, 0.1294, 0.2241, 0.9659, 5.612e-08, -2.359e-07, 1.0, 0.183, 0.183, 0.9659, 0.183, 0.183, 0.9659, 0.3535, 0.3535, 0.8661, 0.2499, 0.4329, 0.8661, 0.1294, 0.2241, 0.9659, 0.183, 0.183, 0.9659, 5.612e-08, -2.359e-07, 1.0, 0.2241, 0.1294, 0.9659, 0.2241, 0.1294, 0.9659, 0.4329, 0.2499, 0.8661, 0.3535, 0.3535, 0.8661, 0.183, 0.183, 0.9659, 0.2241, 0.1294, 0.9659, 5.612e-08, -2.359e-07, 1.0, 0.2499, 0.06696, 0.9659, 0.2499, 0.06696, 0.9659, 0.4829, 0.1294, 0.8661, 0.4329, 0.2499, 0.8661, 0.2241, 0.1294, 0.9659, 0.2499, 0.06696, 0.9659, 5.612e-08, -2.359e-07, 1.0, 0.2587, -1.016e-06, 0.9659, 0.4999, -3.19e-07, 0.8661, 0.707, 2.773e-07, 0.7072, 0.6829, 0.183, 0.7072, 0.4829, 0.1294, 0.8661, 0.4829, -0.1294, 0.8661, 0.6829, -0.183, 0.7072, 0.707, 2.773e-07, 0.7072, 0.4999, -3.19e-07, 0.8661, 0.4329, -0.2499, 0.8661, 0.6123, -0.3535, 0.7072, 0.6829, -0.183, 0.7072, 0.4829, -0.1294, 0.8661, 0.3535, -0.3535, 0.8661, 0.4999, -0.4999, 0.7072, 0.6123, -0.3535, 0.7072, 0.4329, -0.2499, 0.8661, 0.2499, -0.4329, 0.8661, 0.3535, -0.6123, 0.7072, 0.4999, -0.4999, 0.7072, 0.3535, -0.3535, 0.8661, 0.1294, -0.4828, 0.8661, 0.183, -0.6829, 0.7072, 0.3535, -0.6123, 0.7072, 0.2499, -0.4329, 0.8661, -1.63e-07, -0.4999, 0.8661, 4.971e-07, -0.707, 0.7072, 0.183, -0.6829, 0.7072, 0.1294, -0.4828, 0.8661, -0.1294, -0.4828, 0.8661, -0.183, -0.6829, 0.7072, 4.971e-07, -0.707, 0.7072, -1.63e-07, -0.4999, 0.8661, -0.2499, -0.4329, 0.8661, -0.3535, -0.6123, 0.7072, -0.183, -0.6829, 0.7072, -0.1294, -0.4828, 0.8661, -0.3535, -0.3535, 0.8661, -0.4999, -0.4999, 0.7072, -0.3535, -0.6123, 0.7072, -0.2499, -0.4329, 0.8661, -0.4329, -0.2499, 0.8661, -0.6123, -0.3535, 0.7072, -0.4999, -0.4999, 0.7072, -0.3535, -0.3535, 0.8661, -0.4829, -0.1294, 0.8661, -0.6829, -0.183, 0.7072, -0.6123, -0.3535, 0.7072, -0.4329, -0.2499, 0.8661, -0.4999, 2.247e-08, 0.8661, -0.707, -7.045e-07, 0.7072, -0.6829, -0.183, 0.7072, -0.4829, -0.1294, 0.8661, -0.4829, 0.1294, 0.8661, -0.6829, 0.183, 0.7072, -0.707, -7.045e-07, 0.7072, -0.4999, 2.247e-08, 0.8661, -0.4329, 0.2499, 0.8661, -0.6123, 0.3535, 0.7072, -0.6829, 0.183, 0.7072, -0.4829, 0.1294, 0.8661, -0.3535, 0.3535, 0.8661, -0.4999, 0.4999, 0.7072, -0.6123, 0.3535, 0.7072, -0.4329, 0.2499, 0.8661, -0.2499, 0.4329, 0.8661, -0.3535, 0.6123, 0.7072, -0.4999, 0.4999, 0.7072, -0.3535, 0.3535, 0.8661, -0.1294, 0.4828, 0.8661, -0.183, 0.6829, 0.7072, -0.3535, 0.6123, 0.7072, -0.2499, 0.4329, 0.8661, 1.647e-07, 0.4999, 0.8661, -4.58e-07, 0.707, 0.7072, -0.183, 0.6829, 0.7072, -0.1294, 0.4828, 0.8661, 0.1294, 0.4828, 0.8661, 0.183, 0.6829, 0.7072, -4.58e-07, 0.707, 0.7072, 1.647e-07, 0.4999, 0.8661, 0.2499, 0.4329, 0.8661, 0.3535, 0.6123, 0.7072, 0.183, 0.6829, 0.7072, 0.1294, 0.4828, 0.8661, 0.3535, 0.3535, 0.8661, 0.4999, 0.4999, 0.7072, 0.3535, 0.6123, 0.7072, 0.2499, 0.4329, 0.8661, 0.4329, 0.2499, 0.8661, 0.6123, 0.3535, 0.7072, 0.4999, 0.4999, 0.7072, 0.3535, 0.3535, 0.8661, 0.4829, 0.1294, 0.8661, 0.6829, 0.183, 0.7072, 0.6123, 0.3535, 0.7072, 0.4329, 0.2499, 0.8661, 0.707, 2.773e-07, 0.7072, 0.866, -2.416e-09, 0.5001, 0.8365, 0.2241, 0.5001, 0.6829, 0.183, 0.7072, 0.6829, -0.183, 0.7072, 0.8365, -0.2241, 0.5001, 0.866, -2.416e-09, 0.5001, 0.707, 2.773e-07, 0.7072, 0.6123, -0.3535, 0.7072, 0.7499, -0.433, 0.5001, 0.8365, -0.2241, 0.5001, 0.6829, -0.183, 0.7072, 0.4999, -0.4999, 0.7072, 0.6123, -0.6123, 0.5001, 0.7499, -0.433, 0.5001, 0.6123, -0.3535, 0.7072, 0.3535, -0.6123, 0.7072, 0.433, -0.7499, 0.5001, 0.6123, -0.6123, 0.5001, 0.4999, -0.4999, 0.7072, 0.183, -0.6829, 0.7072, 0.2241, -0.8365, 0.5001, 0.433, -0.7499, 0.5001, 0.3535, -0.6123, 0.7072, 4.971e-07, -0.707, 0.7072, 1.375e-07, -0.866, 0.5001, 0.2241, -0.8365, 0.5001, 0.183, -0.6829, 0.7072, -0.183, -0.6829, 0.7072, -0.2241, -0.8365, 0.5001, 1.375e-07, -0.866, 0.5001, 4.971e-07, -0.707, 0.7072, -0.3535, -0.6123, 0.7072, -0.433, -0.7499, 0.5001, -0.2241, -0.8365, 0.5001, -0.183, -0.6829, 0.7072, -0.4999, -0.4999, 0.7072, -0.6123, -0.6123, 0.5001, -0.433, -0.7499, 0.5001, -0.3535, -0.6123, 0.7072, -0.6123, -0.3535, 0.7072, -0.7499, -0.433, 0.5001, -0.6123, -0.6123, 0.5001, -0.4999, -0.4999, 0.7072, -0.6829, -0.183, 0.7072, -0.8365, -0.2241, 0.5001, -0.7499, -0.433, 0.5001, -0.6123, -0.3535, 0.7072, -0.707, -7.045e-07, 0.7072, -0.866, -2.692e-07, 0.5001, -0.8365, -0.2241, 0.5001, -0.6829, -0.183, 0.7072, -0.6829, 0.183, 0.7072, -0.8365, 0.2241, 0.5001, -0.866, -2.692e-07, 0.5001, -0.707, -7.045e-07, 0.7072, -0.6123, 0.3535, 0.7072, -0.7499, 0.433, 0.5001, -0.8365, 0.2241, 0.5001, -0.6829, 0.183, 0.7072, -0.4999, 0.4999, 0.7072, -0.6123, 0.6123, 0.5001, -0.7499, 0.433, 0.5001, -0.6123, 0.3535, 0.7072, -0.3535, 0.6123, 0.7072, -0.433, 0.7499, 0.5001, -0.6123, 0.6123, 0.5001, -0.4999, 0.4999, 0.7072, -0.183, 0.6829, 0.7072, -0.2241, 0.8365, 0.5001, -0.433, 0.7499, 0.5001, -0.3535, 0.6123, 0.7072, -4.58e-07, 0.707, 0.7072, -1.033e-07, 0.866, 0.5001, -0.2241, 0.8365, 0.5001, -0.183, 0.6829, 0.7072, 0.183, 0.6829, 0.7072, 0.2241, 0.8365, 0.5001, -1.033e-07, 0.866, 0.5001, -4.58e-07, 0.707, 0.7072, 0.3535, 0.6123, 0.7072, 0.433, 0.7499, 0.5001, 0.2241, 0.8365, 0.5001, 0.183, 0.6829, 0.7072, 0.4999, 0.4999, 0.7072, 0.6123, 0.6123, 0.5001, 0.433, 0.7499, 0.5001, 0.3535, 0.6123, 0.7072, 0.6123, 0.3535, 0.7072, 0.7499, 0.433, 0.5001, 0.6123, 0.6123, 0.5001, 0.4999, 0.4999, 0.7072, 0.6829, 0.183, 0.7072, 0.8365, 0.2241, 0.5001, 0.7499, 0.433, 0.5001, 0.6123, 0.3535, 0.7072, 0.866, -2.416e-09, 0.5001, 0.9659, -1.286e-07, 0.2589, 0.933, 0.25, 0.2589, 0.8365, 0.2241, 0.5001, 0.8365, -0.2241, 0.5001, 0.933, -0.25, 0.2589, 0.9659, -1.286e-07, 0.2589, 0.866, -2.416e-09, 0.5001, 0.7499, -0.433, 0.5001, 0.8365, -0.483, 0.2589, 0.933, -0.25, 0.2589, 0.8365, -0.2241, 0.5001, 0.6123, -0.6123, 0.5001, 0.683, -0.683, 0.2589, 0.8365, -0.483, 0.2589, 0.7499, -0.433, 0.5001, 0.433, -0.7499, 0.5001, 0.483, -0.8365, 0.2589, 0.683, -0.683, 0.2589, 0.6123, -0.6123, 0.5001, 0.2241, -0.8365, 0.5001, 0.25, -0.933, 0.2589, 0.483, -0.8365, 0.2589, 0.433, -0.7499, 0.5001, 1.375e-07, -0.866, 0.5001, -2.637e-08, -0.9659, 0.2589, 0.25, -0.933, 0.2589, 0.2241, -0.8365, 0.5001, -0.2241, -0.8365, 0.5001, -0.25, -0.933, 0.2589, -2.637e-08, -0.9659, 0.2589, 1.375e-07, -0.866, 0.5001, -0.433, -0.7499, 0.5001, -0.483, -0.8365, 0.2589, -0.25, -0.933, 0.2589, -0.2241, -0.8365, 0.5001, -0.6123, -0.6123, 0.5001, -0.683, -0.683, 0.2589, -0.483, -0.8365, 0.2589, -0.433, -0.7499, 0.5001, -0.7499, -0.433, 0.5001, -0.8365, -0.483, 0.2589, -0.683, -0.683, 0.2589, -0.6123, -0.6123, 0.5001, -0.8365, -0.2241, 0.5001, -0.933, -0.25, 0.2589, -0.8365, -0.483, 0.2589, -0.7499, -0.433, 0.5001, -0.866, -2.692e-07, 0.5001, -0.9659, -7.918e-08, 0.2589, -0.933, -0.25, 0.2589, -0.8365, -0.2241, 0.5001, -0.8365, 0.2241, 0.5001, -0.933, 0.25, 0.2589, -0.9659, -7.918e-08, 0.2589, -0.866, -2.692e-07, 0.5001, -0.7499, 0.433, 0.5001, -0.8365, 0.483, 0.2589, -0.933, 0.25, 0.2589, -0.8365, 0.2241, 0.5001, -0.6123, 0.6123, 0.5001, -0.683, 0.683, 0.2589, -0.8365, 0.483, 0.2589, -0.7499, 0.433, 0.5001, -0.433, 0.7499, 0.5001, -0.483, 0.8365, 0.2589, -0.683, 0.683, 0.2589, -0.6123, 0.6123, 0.5001, -0.2241, 0.8365, 0.5001, -0.25, 0.933, 0.2589, -0.483, 0.8365, 0.2589, -0.433, 0.7499, 0.5001, -1.033e-07, 0.866, 0.5001, 3.134e-08, 0.9659, 0.2589, -0.25, 0.933, 0.2589, -0.2241, 0.8365, 0.5001, 0.2241, 0.8365, 0.5001, 0.25, 0.933, 0.2589, 3.134e-08, 0.9659, 0.2589, -1.033e-07, 0.866, 0.5001, 0.433, 0.7499, 0.5001, 0.483, 0.8365, 0.2589, 0.25, 0.933, 0.2589, 0.2241, 0.8365, 0.5001, 0.6123, 0.6123, 0.5001, 0.683, 0.683, 0.2589, 0.483, 0.8365, 0.2589, 0.433, 0.7499, 0.5001, 0.7499, 0.433, 0.5001, 0.8365, 0.483, 0.2589, 0.683, 0.683, 0.2589, 0.6123, 0.6123, 0.5001, 0.8365, 0.2241, 0.5001, 0.933, 0.25, 0.2589, 0.8365, 0.483, 0.2589, 0.7499, 0.433, 0.5001, 0.9659, -1.286e-07, 0.2589, 0.9979, -4.82e-08, 0.06505, 0.9639, 0.2583, 0.06541, 0.933, 0.25, 0.2589, 0.933, -0.25, 0.2589, 0.9639, -0.2583, 0.06505, 0.9979, -4.82e-08, 0.06505, 0.9659, -1.286e-07, 0.2589, 0.8365, -0.483, 0.2589, 0.8642, -0.4989, 0.06556, 0.9639, -0.2583, 0.06505, 0.933, -0.25, 0.2589, 0.683, -0.683, 0.2589, 0.7056, -0.7056, 0.06566, 0.8642, -0.4989, 0.06556, 0.8365, -0.483, 0.2589, 0.483, -0.8365, 0.2589, 0.4989, -0.8642, 0.06556, 0.7056, -0.7056, 0.06566, 0.683, -0.683, 0.2589, 0.25, -0.933, 0.2589, 0.2583, -0.9639, 0.06541, 0.4989, -0.8642, 0.06556, 0.483, -0.8365, 0.2589, -2.637e-08, -0.9659, 0.2589, 0.0, -0.9979, 0.06505, 0.2583, -0.9639, 0.06541, 0.25, -0.933, 0.2589, -0.25, -0.933, 0.2589, -0.2583, -0.9639, 0.06505, 0.0, -0.9979, 0.06505, -2.637e-08, -0.9659, 0.2589, -0.483, -0.8365, 0.2589, -0.4989, -0.8642, 0.06556, -0.2583, -0.9639, 0.06505, -0.25, -0.933, 0.2589, -0.683, -0.683, 0.2589, -0.7056, -0.7056, 0.06566, -0.4989, -0.8642, 0.06556, -0.483, -0.8365, 0.2589, -0.8365, -0.483, 0.2589, -0.8642, -0.4989, 0.06541, -0.7056, -0.7056, 0.06566, -0.683, -0.683, 0.2589, -0.933, -0.25, 0.2589, -0.9639, -0.2583, 0.06541, -0.8642, -0.4989, 0.06541, -0.8365, -0.483, 0.2589, -0.9659, -7.918e-08, 0.2589, -0.9979, -5.302e-08, 0.06505, -0.9639, -0.2583, 0.06541, -0.933, -0.25, 0.2589, -0.933, 0.25, 0.2589, -0.9639, 0.2583, 0.06505, -0.9979, -5.302e-08, 0.06505, -0.9659, -7.918e-08, 0.2589, -0.8365, 0.483, 0.2589, -0.8642, 0.4989, 0.06556, -0.9639, 0.2583, 0.06505, -0.933, 0.25, 0.2589, -0.683, 0.683, 0.2589, -0.7056, 0.7056, 0.06566, -0.8642, 0.4989, 0.06556, -0.8365, 0.483, 0.2589, -0.483, 0.8365, 0.2589, -0.4989, 0.8642, 0.06556, -0.7056, 0.7056, 0.06566, -0.683, 0.683, 0.2589, -0.25, 0.933, 0.2589, -0.2583, 0.9639, 0.06541, -0.4989, 0.8642, 0.06556, -0.483, 0.8365, 0.2589, 3.134e-08, 0.9659, 0.2589, 2.41e-09, 0.9979, 0.06505, -0.2583, 0.9639, 0.06541, -0.25, 0.933, 0.2589, 0.25, 0.933, 0.2589, 0.2583, 0.9639, 0.06505, 2.41e-09, 0.9979, 0.06505, 3.134e-08, 0.9659, 0.2589, 0.483, 0.8365, 0.2589, 0.4989, 0.8642, 0.06556, 0.2583, 0.9639, 0.06505, 0.25, 0.933, 0.2589, 0.683, 0.683, 0.2589, 0.7056, 0.7056, 0.06566, 0.4989, 0.8642, 0.06556, 0.483, 0.8365, 0.2589, 0.8365, 0.483, 0.2589, 0.8642, 0.4989, 0.06541, 0.7056, 0.7056, 0.06566, 0.683, 0.683, 0.2589, 0.933, 0.25, 0.2589, 0.9639, 0.2583, 0.06541, 0.8642, 0.4989, 0.06541, 0.8365, 0.483, 0.2589, 0.9979, -4.82e-08, 0.06505, 1.0, 1.914e-08, 5.997e-10, 0.9659, 0.2588, 4.438e-08, 0.9639, 0.2583, 0.06541, 0.9639, -0.2583, 0.06505, 0.9659, -0.2588, -3.898e-08, 1.0, 1.914e-08, 5.997e-10, 0.9979, -4.82e-08, 0.06505, 0.8642, -0.4989, 0.06556, 0.866, -0.5, -7.676e-08, 0.9659, -0.2588, -3.898e-08, 0.9639, -0.2583, 0.06505, 0.7056, -0.7056, 0.06566, 0.7071, -0.7071, -1.056e-07, 0.866, -0.5, -7.676e-08, 0.8642, -0.4989, 0.06556, 0.4989, -0.8642, 0.06556, 0.5, -0.866, -1.343e-07, 0.7071, -0.7071, -1.056e-07, 0.7056, -0.7056, 0.06566, 0.2583, -0.9639, 0.06541, 0.2588, -0.9659, -1.535e-07, 0.5, -0.866, -1.343e-07, 0.4989, -0.8642, 0.06556, 0.0, -0.9979, 0.06505, 0.0, -1.0, -1.535e-07, 0.2588, -0.9659, -1.535e-07, 0.2583, -0.9639, 0.06541, -0.2583, -0.9639, 0.06505, -0.2588, -0.9659, -1.535e-07, 0.0, -1.0, -1.535e-07, 0.0, -0.9979, 0.06505, -0.4989, -0.8642, 0.06556, -0.5, -0.866, -1.343e-07, -0.2588, -0.9659, -1.535e-07, -0.2583, -0.9639, 0.06505, -0.7056, -0.7056, 0.06566, -0.7071, -0.7071, -1.056e-07, -0.5, -0.866, -1.343e-07, -0.4989, -0.8642, 0.06556, -0.8642, -0.4989, 0.06541, -0.866, -0.5, -7.676e-08, -0.7071, -0.7071, -1.056e-07, -0.7056, -0.7056, 0.06566, -0.9639, -0.2583, 0.06541, -0.9659, -0.2588, -3.898e-08, -0.866, -0.5, -7.676e-08, -0.8642, -0.4989, 0.06541, -0.9979, -5.302e-08, 0.06505, -1.0, 1.914e-08, 5.997e-10, -0.9659, -0.2588, -3.898e-08, -0.9639, -0.2583, 0.06541, -0.9639, 0.2583, 0.06505, -0.9659, 0.2588, 4.438e-08, -1.0, 1.914e-08, 5.997e-10, -0.9979, -5.302e-08, 0.06505, -0.8642, 0.4989, 0.06556, -0.866, 0.5, 8.156e-08, -0.9659, 0.2588, 4.438e-08, -0.9639, 0.2583, 0.06505, -0.7056, 0.7056, 0.06566, -0.7071, 0.7071, 1.056e-07, -0.866, 0.5, 8.156e-08, -0.8642, 0.4989, 0.06556, -0.4989, 0.8642, 0.06556, -0.5, 0.866, 1.343e-07, -0.7071, 0.7071, 1.056e-07, -0.7056, 0.7056, 0.06566, -0.2583, 0.9639, 0.06541, -0.2588, 0.9659, 1.535e-07, -0.5, 0.866, 1.343e-07, -0.4989, 0.8642, 0.06556, 2.41e-09, 0.9979, 0.06505, 0.0, 1.0, 1.535e-07, -0.2588, 0.9659, 1.535e-07, -0.2583, 0.9639, 0.06541, 0.2583, 0.9639, 0.06505, 0.2588, 0.9659, 1.535e-07, 0.0, 1.0, 1.535e-07, 2.41e-09, 0.9979, 0.06505, 0.4989, 0.8642, 0.06556, 0.5, 0.866, 1.343e-07, 0.2588, 0.9659, 1.535e-07, 0.2583, 0.9639, 0.06505, 0.7056, 0.7056, 0.06566, 0.7071, 0.7071, 1.056e-07, 0.5, 0.866, 1.343e-07, 0.4989, 0.8642, 0.06556, 0.8642, 0.4989, 0.06541, 0.866, 0.5, 8.156e-08, 0.7071, 0.7071, 1.056e-07, 0.7056, 0.7056, 0.06566, 0.9639, 0.2583, 0.06541, 0.9659, 0.2588, 4.438e-08, 0.866, 0.5, 8.156e-08, 0.8642, 0.4989, 0.06541, 0.0, 0.0, -1.0, 0.0, 0.0, -1.0, 0.0, 0.0, -1.0, 0.0, 0.0, -1.0, 0.0, 0.0, -1.0, 0.0, 0.0, -1.0, 0.0, 0.0, -1.0, 0.0, 0.0, -1.0, 2.197e-07, 4.882e-07, -1.0, 2.197e-07, 4.882e-07, -1.0, 4.394e-07, 0.0, -1.0, 4.394e-07, 0.0, -1.0, 0.0, 9.764e-07, -1.0, 0.0, 9.764e-07, -1.0, 2.197e-07, 4.882e-07, -1.0, 2.197e-07, 4.882e-07, -1.0, 0.0, 0.0, -1.0, 0.0, 0.0, -1.0, 0.0, 0.0, -1.0, 0.0, 0.0, -1.0, 0.0, 0.0, -1.0, 0.0, 0.0, -1.0, 0.0, 0.0, -1.0, 0.0, 0.0, -1.0, -4.394e-07, 4.882e-07, -1.0, -4.394e-07, 4.882e-07, -1.0, -8.788e-07, 0.0, -1.0, -8.788e-07, 0.0, -1.0, 0.0, 9.764e-07, -1.0, 0.0, 9.764e-07, -1.0, -4.394e-07, 4.882e-07, -1.0, -4.394e-07, 4.882e-07, -1.0, 0.2568, -1.29e-09, -0.9665, 0.2028, -2.029e-07, -0.9792, 0.1959, 0.0525, -0.9792, 0.248, 0.06645, -0.9665, 0.248, -0.06645, -0.9665, 0.1959, -0.0525, -0.9792, 0.2028, -2.029e-07, -0.9792, 0.2568, -1.29e-09, -0.9665, 0.2224, -0.1284, -0.9665, 0.1757, -0.1014, -0.9792, 0.1959, -0.0525, -0.9792, 0.248, -0.06645, -0.9665, 0.1816, -0.1816, -0.9665, 0.1434, -0.1434, -0.9792, 0.1757, -0.1014, -0.9792, 0.2224, -0.1284, -0.9665, 0.1284, -0.2224, -0.9665, 0.1014, -0.1757, -0.9792, 0.1434, -0.1434, -0.9792, 0.1816, -0.1816, -0.9665, 0.06645, -0.248, -0.9665, 0.0525, -0.1959, -0.9792, 0.1014, -0.1757, -0.9792, 0.1284, -0.2224, -0.9665, 2.013e-07, -0.2568, -0.9665, -9.406e-08, -0.2028, -0.9792, 0.0525, -0.1959, -0.9792, 0.06645, -0.248, -0.9665, -0.06645, -0.248, -0.9665, -0.0525, -0.1959, -0.9792, -9.406e-08, -0.2028, -0.9792, 2.013e-07, -0.2568, -0.9665, -0.1284, -0.2224, -0.9665, -0.1014, -0.1757, -0.9792, -0.0525, -0.1959, -0.9792, -0.06645, -0.248, -0.9665, -0.1816, -0.1816, -0.9665, -0.1434, -0.1434, -0.9792, -0.1014, -0.1757, -0.9792, -0.1284, -0.2224, -0.9665, -0.2224, -0.1284, -0.9665, -0.1757, -0.1014, -0.9792, -0.1434, -0.1434, -0.9792, -0.1816, -0.1816, -0.9665, -0.248, -0.06645, -0.9665, -0.1959, -0.0525, -0.9792, -0.1757, -0.1014, -0.9792, -0.2224, -0.1284, -0.9665, -0.2568, -1.29e-09, -0.9665, -0.2028, 2.026e-07, -0.9792, -0.1959, -0.0525, -0.9792, -0.248, -0.06645, -0.9665, -0.248, 0.06645, -0.9665, -0.1959, 0.0525, -0.9792, -0.2028, 2.026e-07, -0.9792, -0.2568, -1.29e-09, -0.9665, -0.2224, 0.1284, -0.9665, -0.1757, 0.1014, -0.9792, -0.1959, 0.0525, -0.9792, -0.248, 0.06645, -0.9665, -0.1816, 0.1816, -0.9665, -0.1434, 0.1434, -0.9792, -0.1757, 0.1014, -0.9792, -0.2224, 0.1284, -0.9665, -0.1284, 0.2224, -0.9665, -0.1014, 0.1757, -0.9792, -0.1434, 0.1434, -0.9792, -0.1816, 0.1816, -0.9665, -0.06645, 0.248, -0.9665, -0.0525, 0.1959, -0.9792, -0.1014, 0.1757, -0.9792, -0.1284, 0.2224, -0.9665, -2.581e-09, 0.2568, -0.9665, 2.023e-07, 0.2028, -0.9792, -0.0525, 0.1959, -0.9792, -0.06645, 0.248, -0.9665, 0.06645, 0.248, -0.9665, 0.0525, 0.1959, -0.9792, 2.023e-07, 0.2028, -0.9792, -2.581e-09, 0.2568, -0.9665, 0.1284, 0.2224, -0.9665, 0.1014, 0.1757, -0.9792, 0.0525, 0.1959, -0.9792, 0.06645, 0.248, -0.9665, 0.1816, 0.1816, -0.9665, 0.1434, 0.1434, -0.9792, 0.1014, 0.1757, -0.9792, 0.1284, 0.2224, -0.9665, 0.2224, 0.1284, -0.9665, 0.1757, 0.1014, -0.9792, 0.1434, 0.1434, -0.9792, 0.1816, 0.1816, -0.9665, 0.248, 0.06645, -0.9665, 0.1959, 0.0525, -0.9792, 0.1757, 0.1014, -0.9792, 0.2224, 0.1284, -0.9665, 9.205e-09, 1.485e-10, -1.0, 0.08084, 0.04668, -0.9956, 0.09017, 0.02416, -0.9956, 9.205e-09, 1.485e-10, -1.0, 0.06601, 0.06601, -0.9956, 0.08084, 0.04668, -0.9956, 9.205e-09, 1.485e-10, -1.0, 0.04667, 0.08084, -0.9956, 0.06601, 0.06601, -0.9956, 9.205e-09, 1.485e-10, -1.0, 0.02416, 0.09017, -0.9956, 0.04667, 0.08084, -0.9956, 9.205e-09, 1.485e-10, -1.0, 3.065e-07, 0.09335, -0.9956, 0.02416, 0.09017, -0.9956, 9.205e-09, 1.485e-10, -1.0, -0.02416, 0.09017, -0.9956, 3.065e-07, 0.09335, -0.9956, 9.205e-09, 1.485e-10, -1.0, -0.04667, 0.08084, -0.9956, -0.02416, 0.09017, -0.9956, 9.205e-09, 1.485e-10, -1.0, -0.06601, 0.06601, -0.9956, -0.04667, 0.08084, -0.9956, 9.205e-09, 1.485e-10, -1.0, -0.08084, 0.04668, -0.9956, -0.06601, 0.06601, -0.9956, 9.205e-09, 1.485e-10, -1.0, -0.09017, 0.02416, -0.9956, -0.08084, 0.04668, -0.9956, 9.205e-09, 1.485e-10, -1.0, -0.09335, 3.065e-07, -0.9956, -0.09017, 0.02416, -0.9956, 9.205e-09, 1.485e-10, -1.0, -0.09017, -0.02416, -0.9956, -0.09335, 3.065e-07, -0.9956, 9.205e-09, 1.485e-10, -1.0, -0.08084, -0.04668, -0.9956, -0.09017, -0.02416, -0.9956, 9.205e-09, 1.485e-10, -1.0, -0.06601, -0.06601, -0.9956, -0.08084, -0.04668, -0.9956, 9.205e-09, 1.485e-10, -1.0, -0.04667, -0.08084, -0.9956, -0.06601, -0.06601, -0.9956, 9.205e-09, 1.485e-10, -1.0, -0.02416, -0.09017, -0.9956, -0.04667, -0.08084, -0.9956, 9.205e-09, 1.485e-10, -1.0, -3.06e-07, -0.09335, -0.9956, -0.02416, -0.09017, -0.9956, 9.205e-09, 1.485e-10, -1.0, 0.02416, -0.09017, -0.9956, -3.06e-07, -0.09335, -0.9956, 9.205e-09, 1.485e-10, -1.0, 0.04667, -0.08084, -0.9956, 0.02416, -0.09017, -0.9956, 9.205e-09, 1.485e-10, -1.0, 0.06601, -0.06601, -0.9956, 0.04667, -0.08084, -0.9956, 9.205e-09, 1.485e-10, -1.0, 0.08084, -0.04667, -0.9956, 0.06601, -0.06601, -0.9956, 9.205e-09, 1.485e-10, -1.0, 0.09017, -0.02416, -0.9956, 0.08084, -0.04667, -0.9956, 9.205e-09, 1.485e-10, -1.0, 0.09335, 5.783e-07, -0.9956, 0.09017, -0.02416, -0.9956, 0.09017, 0.02416, -0.9956, 0.09335, 5.783e-07, -0.9956, 9.205e-09, 1.485e-10, -1.0, 0.09017, 0.02416, -0.9956, 0.1959, 0.0525, -0.9792, 0.2028, -2.029e-07, -0.9792, 0.09335, 5.783e-07, -0.9956, 0.08084, 0.04668, -0.9956, 0.1757, 0.1014, -0.9792, 0.1959, 0.0525, -0.9792, 0.09017, 0.02416, -0.9956, 0.06601, 0.06601, -0.9956, 0.1434, 0.1434, -0.9792, 0.1757, 0.1014, -0.9792, 0.08084, 0.04668, -0.9956, 0.04667, 0.08084, -0.9956, 0.1014, 0.1757, -0.9792, 0.1434, 0.1434, -0.9792, 0.06601, 0.06601, -0.9956, 0.02416, 0.09017, -0.9956, 0.0525, 0.1959, -0.9792, 0.1014, 0.1757, -0.9792, 0.04667, 0.08084, -0.9956, 3.065e-07, 0.09335, -0.9956, 2.023e-07, 0.2028, -0.9792, 0.0525, 0.1959, -0.9792, 0.02416, 0.09017, -0.9956, -0.02416, 0.09017, -0.9956, -0.0525, 0.1959, -0.9792, 2.023e-07, 0.2028, -0.9792, 3.065e-07, 0.09335, -0.9956, -0.04667, 0.08084, -0.9956, -0.1014, 0.1757, -0.9792, -0.0525, 0.1959, -0.9792, -0.02416, 0.09017, -0.9956, -0.06601, 0.06601, -0.9956, -0.1434, 0.1434, -0.9792, -0.1014, 0.1757, -0.9792, -0.04667, 0.08084, -0.9956, -0.08084, 0.04668, -0.9956, -0.1757, 0.1014, -0.9792, -0.1434, 0.1434, -0.9792, -0.06601, 0.06601, -0.9956, -0.09017, 0.02416, -0.9956, -0.1959, 0.0525, -0.9792, -0.1757, 0.1014, -0.9792, -0.08084, 0.04668, -0.9956, -0.09335, 3.065e-07, -0.9956, -0.2028, 2.026e-07, -0.9792, -0.1959, 0.0525, -0.9792, -0.09017, 0.02416, -0.9956, -0.09017, -0.02416, -0.9956, -0.1959, -0.0525, -0.9792, -0.2028, 2.026e-07, -0.9792, -0.09335, 3.065e-07, -0.9956, -0.08084, -0.04668, -0.9956, -0.1757, -0.1014, -0.9792, -0.1959, -0.0525, -0.9792, -0.09017, -0.02416, -0.9956, -0.06601, -0.06601, -0.9956, -0.1434, -0.1434, -0.9792, -0.1757, -0.1014, -0.9792, -0.08084, -0.04668, -0.9956, -0.04667, -0.08084, -0.9956, -0.1014, -0.1757, -0.9792, -0.1434, -0.1434, -0.9792, -0.06601, -0.06601, -0.9956, -0.02416, -0.09017, -0.9956, -0.0525, -0.1959, -0.9792, -0.1014, -0.1757, -0.9792, -0.04667, -0.08084, -0.9956, -3.06e-07, -0.09335, -0.9956, -9.406e-08, -0.2028, -0.9792, -0.0525, -0.1959, -0.9792, -0.02416, -0.09017, -0.9956, 0.02416, -0.09017, -0.9956, 0.0525, -0.1959, -0.9792, -9.406e-08, -0.2028, -0.9792, -3.06e-07, -0.09335, -0.9956, 0.04667, -0.08084, -0.9956, 0.1014, -0.1757, -0.9792, 0.0525, -0.1959, -0.9792, 0.02416, -0.09017, -0.9956, 0.06601, -0.06601, -0.9956, 0.1434, -0.1434, -0.9792, 0.1014, -0.1757, -0.9792, 0.04667, -0.08084, -0.9956, 0.08084, -0.04667, -0.9956, 0.1757, -0.1014, -0.9792, 0.1434, -0.1434, -0.9792, 0.06601, -0.06601, -0.9956, 0.09017, -0.02416, -0.9956, 0.1959, -0.0525, -0.9792, 0.1757, -0.1014, -0.9792, 0.08084, -0.04667, -0.9956, 0.09335, 5.783e-07, -0.9956, 0.2028, -2.029e-07, -0.9792, 0.1959, -0.0525, -0.9792, 0.09017, -0.02416, -0.9956, 0.9872, 0.02823, 0.1572, 0.85, 0.0253, 0.5262, 0.6014, -0.6015, 0.5258, 0.6983, -0.6983, 0.1572, 0.9872, 0.02823, 0.1572, 0.8916, 0.4301, 0.1421, 0.7864, 0.3794, 0.4874, 0.85, 0.0253, 0.5262, 0.6983, -0.6983, 0.1572, 0.7071, -0.7071, 0.0, 0.9996, 0.02837, 0.0, 0.9872, 0.02823, 0.1572, 0.6983, -0.6983, 0.1572, 0.6014, -0.6015, 0.5258, -0.0253, -0.85, 0.5262, -0.02823, -0.9872, 0.1572, -0.02823, -0.9872, 0.1572, -0.02837, -0.9996, 0.0, 0.7071, -0.7071, 0.0, 0.6983, -0.6983, 0.1572, -0.02823, -0.9872, 0.1572, -0.4301, -0.8916, 0.1421, -0.4345, -0.9007, 0.0, -0.02837, -0.9996, 0.0, 0.9996, 0.02837, 0.0, 0.9007, 0.4345, 0.0, 0.8916, 0.4301, 0.1421, 0.9872, 0.02823, 0.1572, 0.1535, -0.1535, 0.9761, -0.2425, -0.5027, 0.8297, -0.01646, -0.5187, 0.8548, 0.85, 0.0253, 0.5262, 0.7864, 0.3794, 0.4874, 0.5027, 0.2425, 0.8297, 0.5187, 0.01646, 0.8548, -0.0253, -0.85, 0.5262, -0.3794, -0.7864, 0.4874, -0.4301, -0.8916, 0.1421, -0.02823, -0.9872, 0.1572, -0.01646, -0.5187, 0.8548, 0.3672, -0.3672, 0.8546, 0.1535, -0.1535, 0.9761, -0.01646, -0.5187, 0.8548, -0.2425, -0.5027, 0.8297, -0.3794, -0.7864, 0.4874, -0.0253, -0.85, 0.5262, 0.3672, -0.3672, 0.8546, -0.01646, -0.5187, 0.8548, -0.0253, -0.85, 0.5262, 0.6014, -0.6015, 0.5258, 0.3672, -0.3672, 0.8546, 0.5187, 0.01646, 0.8548, 0.1535, -0.1535, 0.9761, 0.5187, 0.01646, 0.8548, 0.3672, -0.3672, 0.8546, 0.6014, -0.6015, 0.5258, 0.85, 0.0253, 0.5262, 0.5187, 0.01646, 0.8548, 0.5027, 0.2425, 0.8297, 0.1535, -0.1535, 0.9761, 0.8408, 0.518, 0.1572, 0.7235, 0.4469, 0.5262, 0.8216, -0.2202, 0.5258, 0.9539, -0.2556, 0.1572, 0.8408, 0.518, 0.1572, 0.5571, 0.8182, 0.1421, 0.4914, 0.7217, 0.4874, 0.7235, 0.4469, 0.5262, 0.9539, -0.2556, 0.1572, 0.9659, -0.2588, -4.756e-08, 0.8515, 0.5244, 8.768e-08, 0.8408, 0.518, 0.1572, 0.9539, -0.2556, 0.1572, 0.8216, -0.2202, 0.5258, 0.4031, -0.7488, 0.5262, 0.4691, -0.869, 0.1572, 0.4691, -0.869, 0.1572, 0.4752, -0.8799, -1.103e-07, 0.9659, -0.2588, -4.756e-08, 0.9539, -0.2556, 0.1572, 0.4691, -0.869, 0.1572, 0.07334, -0.9871, 0.1421, 0.07409, -0.9973, -9.318e-08, 0.4752, -0.8799, -1.103e-07, 0.8515, 0.5244, 8.768e-08, 0.5628, 0.8266, 1.398e-07, 0.5571, 0.8182, 0.1421, 0.8408, 0.518, 0.1572, 0.2097, -0.05619, 0.9761, 0.04135, -0.5566, 0.8297, 0.2451, -0.4574, 0.8548, 0.7235, 0.4469, 0.5262, 0.4914, 0.7217, 0.4874, 0.3141, 0.4614, 0.8298, 0.441, 0.2736, 0.8548, 0.4031, -0.7488, 0.5262, 0.0647, -0.8708, 0.4874, 0.07334, -0.9871, 0.1421, 0.4691, -0.869, 0.1572, 0.2451, -0.4574, 0.8548, 0.5016, -0.1344, 0.8546, 0.2097, -0.05619, 0.9761, 0.2451, -0.4574, 0.8548, 0.04135, -0.5566, 0.8297, 0.0647, -0.8708, 0.4874, 0.4031, -0.7488, 0.5262, 0.5016, -0.1344, 0.8546, 0.2451, -0.4574, 0.8548, 0.4031, -0.7488, 0.5262, 0.8216, -0.2202, 0.5258, 0.5016, -0.1344, 0.8546, 0.441, 0.2736, 0.8548, 0.2097, -0.05619, 0.9761, 0.441, 0.2736, 0.8548, 0.5016, -0.1344, 0.8546, 0.8216, -0.2202, 0.5258, 0.7235, 0.4469, 0.5262, 0.441, 0.2736, 0.8548, 0.3141, 0.4614, 0.8298, 0.2097, -0.05619, 0.9761, -0.9872, -0.02823, 0.1572, -0.85, -0.0253, 0.5262, -0.6014, 0.6015, 0.5258, -0.6983, 0.6983, 0.1572, -0.9872, -0.02823, 0.1572, -0.8916, -0.4301, 0.1421, -0.7864, -0.3794, 0.4874, -0.85, -0.0253, 0.5262, -0.6983, 0.6983, 0.1572, -0.7071, 0.7071, 1.171e-07, -0.9996, -0.02837, -5.105e-08, -0.9872, -0.02823, 0.1572, -0.6983, 0.6983, 0.1572, -0.6014, 0.6015, 0.5258, 0.0253, 0.85, 0.5262, 0.02823, 0.9872, 0.1572, 0.02823, 0.9872, 0.1572, 0.02837, 0.9996, 3.227e-07, -0.7071, 0.7071, 1.171e-07, -0.6983, 0.6983, 0.1572, 0.02823, 0.9872, 0.1572, 0.4301, 0.8916, 0.1421, 0.4345, 0.9007, 3.727e-07, 0.02837, 0.9996, 3.227e-07, -0.9996, -0.02837, -5.105e-08, -0.9007, -0.4345, -9.318e-08, -0.8916, -0.4301, 0.1421, -0.9872, -0.02823, 0.1572, -0.1535, 0.1535, 0.9761, 0.2425, 0.5027, 0.8297, 0.01646, 0.5187, 0.8548, -0.85, -0.0253, 0.5262, -0.7864, -0.3794, 0.4874, -0.5027, -0.2425, 0.8297, -0.5187, -0.01646, 0.8548, 0.0253, 0.85, 0.5262, 0.3793, 0.7864, 0.4874, 0.4301, 0.8916, 0.1421, 0.02823, 0.9872, 0.1572, 0.01646, 0.5187, 0.8548, -0.3672, 0.3672, 0.8546, -0.1535, 0.1535, 0.9761, 0.01646, 0.5187, 0.8548, 0.2425, 0.5027, 0.8297, 0.3793, 0.7864, 0.4874, 0.0253, 0.85, 0.5262, -0.3672, 0.3672, 0.8546, 0.01646, 0.5187, 0.8548, 0.0253, 0.85, 0.5262, -0.6014, 0.6015, 0.5258, -0.3672, 0.3672, 0.8546, -0.5187, -0.01646, 0.8548, -0.1535, 0.1535, 0.9761, -0.5187, -0.01646, 0.8548, -0.3672, 0.3672, 0.8546, -0.6014, 0.6015, 0.5258, -0.85, -0.0253, 0.5262, -0.5187, -0.01646, 0.8548, -0.5027, -0.2425, 0.8297, -0.1535, 0.1535, 0.9761, -0.8408, -0.518, 0.1572, -0.7235, -0.4469, 0.5262, -0.8216, 0.2202, 0.5258, -0.9539, 0.2556, 0.1572, -0.8408, -0.518, 0.1572, -0.5571, -0.8182, 0.1421, -0.4914, -0.7217, 0.4874, -0.7235, -0.4469, 0.5262, -0.9539, 0.2556, 0.1572, -0.9659, 0.2588, 2.195e-08, -0.8515, -0.5244, -8.398e-08, -0.8408, -0.518, 0.1572, -0.9539, 0.2556, 0.1572, -0.8216, 0.2202, 0.5258, -0.4031, 0.7488, 0.5262, -0.4691, 0.869, 0.1572, -0.4691, 0.869, 0.1572, -0.4752, 0.8799, 1.317e-07, -0.9659, 0.2588, 2.195e-08, -0.9539, 0.2556, 0.1572, -0.4691, 0.869, 0.1572, -0.07334, 0.9871, 0.1421, -0.07409, 0.9973, 1.864e-07, -0.4752, 0.8799, 1.317e-07, -0.8515, -0.5244, -8.398e-08, -0.5628, -0.8266, -1.398e-07, -0.5571, -0.8182, 0.1421, -0.8408, -0.518, 0.1572, -0.2097, 0.05619, 0.9761, -0.04135, 0.5566, 0.8297, -0.2451, 0.4574, 0.8548, -0.7235, -0.4469, 0.5262, -0.4914, -0.7217, 0.4874, -0.3141, -0.4614, 0.8298, -0.441, -0.2736, 0.8548, -0.4031, 0.7488, 0.5262, -0.0647, 0.8708, 0.4874, -0.07334, 0.9871, 0.1421, -0.4691, 0.869, 0.1572, -0.2451, 0.4574, 0.8548, -0.5016, 0.1344, 0.8546, -0.2097, 0.05619, 0.9761, -0.2451, 0.4574, 0.8548, -0.04135, 0.5566, 0.8297, -0.0647, 0.8708, 0.4874, -0.4031, 0.7488, 0.5262, -0.5016, 0.1344, 0.8546, -0.2451, 0.4574, 0.8548, -0.4031, 0.7488, 0.5262, -0.8216, 0.2202, 0.5258, -0.5016, 0.1344, 0.8546, -0.441, -0.2736, 0.8548, -0.2097, 0.05619, 0.9761, -0.441, -0.2736, 0.8548, -0.5016, 0.1344, 0.8546, -0.8216, 0.2202, 0.5258, -0.7235, -0.4469, 0.5262, -0.441, -0.2736, 0.8548, -0.3141, -0.4614, 0.8298, -0.2097, 0.05619, 0.9761])] * 3)])

# ---- objects
ob_fairing = bpy.data.objects.new('fairing', me_fairing1)
ob_mesh = bpy.data.objects.new('mesh', me_mesh1)

# ---- transforms, parenting, visibility, modifiers, constraints
ob_fairing.location = (0.0, 0.0, 0.0)
ob_fairing.hide_render = True
ob_mesh.location = (0.0, 0.0, 0.0)

# ---- collection membership
col_collection.objects.link(ob_fairing)
col_collection.objects.link(ob_mesh)

# ---- scene / render settings (as saved in the file)
scene.frame_start = 1; scene.frame_end = 250; scene.frame_set(1)
scene.render.engine = 'CYCLES'
scene.cycles.sampling_pattern = 'TABULATED_SOBOL'
scene.cycles.use_light_tree = False
scene.cycles.bake_type = 'AO'
scene.view_settings.view_transform = 'Filmic'
bpy.context.view_layer.update()

# ---- added for rendering (the .blend has no active camera): camera
cam_auto = bpy.data.cameras.new('AutoCamera')
cam_auto.lens = 50.0
cam_auto.sensor_width = 36.0
cam_auto.clip_end = 1000.0
ob_auto_camera = bpy.data.objects.new('AutoCamera', cam_auto)
scene.collection.objects.link(ob_auto_camera)
ob_auto_camera.location = (0.924013, -1.10882, 0.657961)
ob_auto_camera.rotation_euler = (1.09748, -7.21219e-08, 0.694738)
scene.camera = ob_auto_camera
bpy.context.view_layer.update()
